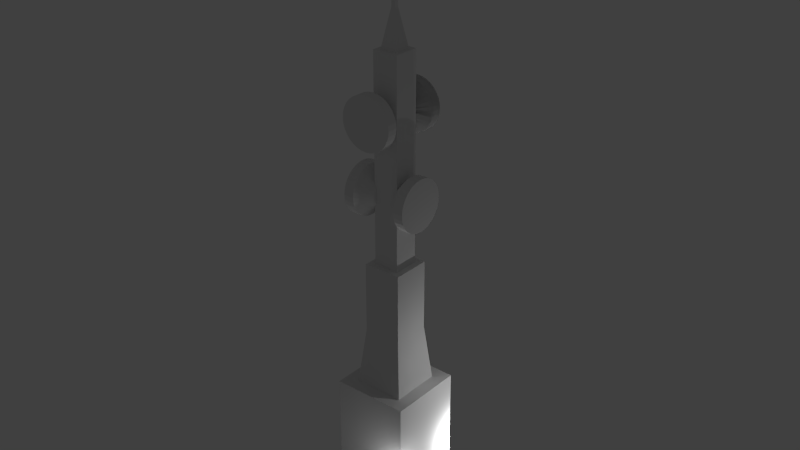 # Source: RadioTower.blend  (saved by Blender 2.78.0; exported with 4.5.12 LTS)
import bpy
from mathutils import Matrix  # noqa: F401  (used for matrix-valued properties, if any)

bpy.ops.wm.read_factory_settings(use_empty=True)
scene = bpy.context.scene
scene.name = 'Scene'

# ---- collections
col_collection_1 = bpy.data.collections.new('Collection 1'); scene.collection.children.link(col_collection_1)

# ---- materials (node trees are filled in below, after node groups)
mat_material = bpy.data.materials.new('Material')
mat_material.alpha_threshold = 0.0
mat_material.use_transparent_shadow = False
mat_material.roughness = 0.5
mat_material.line_color = (0.0, 0.0, 0.0, 1.0)
mat_material_001 = bpy.data.materials.new('Material.001')
mat_material_001.alpha_threshold = 0.0
mat_material_001.use_transparent_shadow = False
mat_material_001.roughness = 0.5

# ---- material node trees

# ---- world
world_world = bpy.data.worlds.new('World'); scene.world = world_world
world_world.color = (0.05088, 0.05088, 0.05088)
world_world.use_sun_shadow = False
world_world.sun_shadow_jitter_overblur = 0.0
world_world.cycles.sampling_method = 'NONE'
world_world.cycles.sample_map_resolution = 256

# ---- lights
light_point_005 = bpy.data.lights.new('Point.005', 'POINT')
light_point_005.transmission_factor = 0.0
light_point_005.energy = 100.0
light_point_005.shadow_buffer_clip_start = 0.5
light_point_005.shadow_soft_size = 0.1
light_point_005.shadow_maximum_resolution = 0.006
light_point_005.use_absolute_resolution = True
light_point_005.cycles.use_multiple_importance_sampling = False
light_point_004 = bpy.data.lights.new('Point.004', 'POINT')
light_point_004.transmission_factor = 0.0
light_point_004.energy = 100.0
light_point_004.shadow_buffer_clip_start = 0.5
light_point_004.shadow_soft_size = 0.1
light_point_004.shadow_maximum_resolution = 0.006
light_point_004.use_absolute_resolution = True
light_point_004.cycles.use_multiple_importance_sampling = False
light_point_003 = bpy.data.lights.new('Point.003', 'POINT')
light_point_003.transmission_factor = 0.0
light_point_003.energy = 100.0
light_point_003.shadow_buffer_clip_start = 0.5
light_point_003.shadow_soft_size = 0.1
light_point_003.shadow_maximum_resolution = 0.006
light_point_003.use_absolute_resolution = True
light_point_003.cycles.use_multiple_importance_sampling = False
light_point_002 = bpy.data.lights.new('Point.002', 'POINT')
light_point_002.transmission_factor = 0.0
light_point_002.energy = 100.0
light_point_002.shadow_buffer_clip_start = 0.5
light_point_002.shadow_soft_size = 0.1
light_point_002.shadow_maximum_resolution = 0.006
light_point_002.use_absolute_resolution = True
light_point_002.cycles.use_multiple_importance_sampling = False
light_point_001 = bpy.data.lights.new('Point.001', 'POINT')
light_point_001.transmission_factor = 0.0
light_point_001.energy = 100.0
light_point_001.shadow_buffer_clip_start = 0.5
light_point_001.shadow_soft_size = 0.1
light_point_001.shadow_maximum_resolution = 0.006
light_point_001.use_absolute_resolution = True
light_point_001.cycles.use_multiple_importance_sampling = False
light_point = bpy.data.lights.new('Point', 'POINT')
light_point.transmission_factor = 0.0
light_point.energy = 100.0
light_point.shadow_buffer_clip_start = 0.5
light_point.shadow_soft_size = 0.1
light_point.shadow_maximum_resolution = 0.006
light_point.use_absolute_resolution = True
light_point.cycles.use_multiple_importance_sampling = False
light_lamp = bpy.data.lights.new('Lamp', 'POINT')
light_lamp.transmission_factor = 0.0
light_lamp.cutoff_distance = 30.0
light_lamp.energy = 100.0
light_lamp.shadow_buffer_clip_start = 1.001
light_lamp.shadow_soft_size = 0.1
light_lamp.shadow_maximum_resolution = 0.006
light_lamp.use_absolute_resolution = True
light_lamp.cycles.use_multiple_importance_sampling = False

# ---- meshes
me_cylinder_005 = bpy.data.meshes.new('Cylinder.005')
me_cylinder_005.from_pydata([(0.0, 1.0, -0.2773), (0.0, 1.0, 0.2773), (0.1951, 0.9808, -0.2773), (0.1951, 0.9808, 0.2773), (0.3827, 0.9239, -0.2773), (0.3827, 0.9239, 0.2773), (0.5556, 0.8315, -0.2773), (0.5556, 0.8315, 0.2773), (0.7071, 0.7071, -0.2773), (0.7071, 0.7071, 0.2773), (0.8315, 0.5556, -0.2773), (0.8315, 0.5556, 0.2773), (0.9239, 0.3827, -0.2773), (0.9239, 0.3827, 0.2773), (0.9808, 0.1951, -0.2773), (0.9808, 0.1951, 0.2773), (1.0, 1.147e-07, -0.2773), (1.0, 3.628e-08, 0.2773), (0.9808, -0.1951, -0.2773), (0.9808, -0.1951, 0.2773), (0.9239, -0.3827, -0.2773), (0.9239, -0.3827, 0.2773), (0.8315, -0.5556, -0.2773), (0.8315, -0.5556, 0.2773), (0.7071, -0.7071, -0.2773), (0.7071, -0.7071, 0.2773), (0.5556, -0.8315, -0.2773), (0.5556, -0.8315, 0.2773), (0.3827, -0.9239, -0.2773), (0.3827, -0.9239, 0.2773), (0.1951, -0.9808, -0.2773), (0.1951, -0.9808, 0.2773), (-3.258e-07, -1.0, -0.2773), (-3.258e-07, -1.0, 0.2773), (-0.1951, -0.9808, -0.2773), (-0.1951, -0.9808, 0.2773), (-0.3827, -0.9239, -0.2773), (-0.3827, -0.9239, 0.2773), (-0.5556, -0.8315, -0.2773), (-0.5556, -0.8315, 0.2773), (-0.7071, -0.7071, -0.2773), (-0.7071, -0.7071, 0.2773), (-0.8315, -0.5556, -0.2773), (-0.8315, -0.5556, 0.2773), (-0.9239, -0.3827, -0.2773), (-0.9239, -0.3827, 0.2773), (-0.9808, -0.1951, -0.2773), (-0.9808, -0.1951, 0.2773), (-1.0, 1.005e-06, -0.2773), (-1.0, 9.264e-07, 0.2773), (-0.9808, 0.1951, -0.2773), (-0.9808, 0.1951, 0.2773), (-0.9239, 0.3827, -0.2773), (-0.9239, 0.3827, 0.2773), (-0.8315, 0.5556, -0.2773), (-0.8315, 0.5556, 0.2773), (-0.7071, 0.7071, -0.2773), (-0.7071, 0.7071, 0.2773), (-0.5556, 0.8315, -0.2773), (-0.5556, 0.8315, 0.2773), (-0.3827, 0.9239, -0.2773), (-0.3827, 0.9239, 0.2773), (-0.1951, 0.9808, -0.2773), (-0.1951, 0.9808, 0.2773), (6.456e-08, 0.4563, -0.9562), (0.08902, 0.4476, -0.9562), (0.1746, 0.4216, -0.9562), (0.2535, 0.3794, -0.9562), (0.3227, 0.3227, -0.9562), (0.3794, 0.2535, -0.9562), (0.4216, 0.1746, -0.9562), (0.4476, 0.08902, -0.9562), (0.4563, 1.905e-07, -0.9562), (0.4476, -0.08902, -0.9562), (0.4216, -0.1746, -0.9562), (0.3794, -0.2535, -0.9562), (0.3227, -0.3227, -0.9562), (0.2535, -0.3794, -0.9562), (0.1746, -0.4216, -0.9562), (0.08902, -0.4476, -0.9562), (-8.413e-08, -0.4563, -0.9562), (-0.08902, -0.4476, -0.9562), (-0.1746, -0.4216, -0.9562), (-0.2535, -0.3794, -0.9562), (-0.3227, -0.3227, -0.9562), (-0.3794, -0.2535, -0.9562), (-0.4216, -0.1746, -0.9562), (-0.4476, -0.08902, -0.9562), (-0.4563, 5.966e-07, -0.9562), (-0.4476, 0.08902, -0.9562), (-0.4216, 0.1746, -0.9562), (-0.3794, 0.2535, -0.9562), (-0.3227, 0.3227, -0.9562), (-0.2535, 0.3794, -0.9562), (-0.1746, 0.4216, -0.9562), (-0.08902, 0.4476, -0.9562)], [], [(0, 1, 3, 2), (2, 3, 5, 4), (4, 5, 7, 6), (6, 7, 9, 8), (8, 9, 11, 10), (10, 11, 13, 12), (12, 13, 15, 14), (14, 15, 17, 16), (16, 17, 19, 18), (18, 19, 21, 20), (20, 21, 23, 22), (22, 23, 25, 24), (24, 25, 27, 26), (26, 27, 29, 28), (28, 29, 31, 30), (30, 31, 33, 32), (32, 33, 35, 34), (34, 35, 37, 36), (36, 37, 39, 38), (38, 39, 41, 40), (40, 41, 43, 42), (42, 43, 45, 44), (44, 45, 47, 46), (46, 47, 49, 48), (48, 49, 51, 50), (50, 51, 53, 52), (52, 53, 55, 54), (54, 55, 57, 56), (56, 57, 59, 58), (58, 59, 61, 60), (3, 1, 63, 61, 59, 57, 55, 53, 51, 49, 47, 45, 43, 41, 39, 37, 35, 33, 31, 29, 27, 25, 23, 21, 19, 17, 15, 13, 11, 9, 7, 5), (60, 61, 63, 62), (62, 63, 1, 0), (48, 50, 89, 88), (64, 65, 66, 67, 68, 69, 70, 71, 72, 73, 74, 75, 76, 77, 78, 79, 80, 81, 82, 83, 84, 85, 86, 87, 88, 89, 90, 91, 92, 93, 94, 95), (4, 6, 67, 66), (22, 24, 76, 75), (40, 42, 85, 84), (58, 60, 94, 93), (14, 16, 72, 71), (32, 34, 81, 80), (50, 52, 90, 89), (6, 8, 68, 67), (24, 26, 77, 76), (42, 44, 86, 85), (60, 62, 95, 94), (16, 18, 73, 72), (34, 36, 82, 81), (52, 54, 91, 90), (8, 10, 69, 68), (26, 28, 78, 77), (44, 46, 87, 86), (0, 2, 65, 64), (62, 0, 64, 95), (18, 20, 74, 73), (36, 38, 83, 82), (54, 56, 92, 91), (10, 12, 70, 69), (28, 30, 79, 78), (46, 48, 88, 87), (2, 4, 66, 65), (20, 22, 75, 74), (38, 40, 84, 83), (56, 58, 93, 92), (12, 14, 71, 70), (30, 32, 80, 79)])
_uv = me_cylinder_005.uv_layers.new(name='UVMap')
_uv.uv.foreach_set('vector', [0.4062, 0.875, 0.5312, 0.875, 0.5312, 1.0, 0.4062, 1.0, 0.4062, 0.875, 0.5312, 0.875, 0.5312, 1.0, 0.4062, 1.0, 0.4062, 0.875, 0.5312, 0.875, 0.5312, 1.0, 0.4062, 1.0, 0.4062, 0.875, 0.5312, 0.875, 0.5312, 1.0, 0.4062, 1.0, 0.4062, 0.875, 0.5312, 0.875, 0.5312, 1.0, 0.4062, 1.0, 0.4062, 0.875, 0.5312, 0.875, 0.5312, 1.0, 0.4062, 1.0, 0.4062, 0.875, 0.5312, 0.875, 0.5312, 1.0, 0.4062, 1.0, 0.4062, 0.875, 0.5312, 0.875, 0.5312, 1.0, 0.4062, 1.0, 0.4062, 0.875, 0.5312, 0.875, 0.5312, 1.0, 0.4062, 1.0, 0.4062, 0.875, 0.5312, 0.875, 0.5312, 1.0, 0.4062, 1.0, 0.4062, 0.875, 0.5312, 0.875, 0.5312, 1.0, 0.4062, 1.0, 0.4062, 0.875, 0.5312, 0.875, 0.5312, 1.0, 0.4062, 1.0, 0.4062, 0.875, 0.5312, 0.875, 0.5312, 1.0, 0.4062, 1.0, 0.4062, 0.875, 0.5312, 0.875, 0.5312, 1.0, 0.4062, 1.0, 0.4062, 0.875, 0.5312, 0.875, 0.5312, 1.0, 0.4062, 1.0, 0.4062, 0.875, 0.5312, 0.875, 0.5312, 1.0, 0.4062, 1.0, 0.4062, 0.875, 0.5312, 0.875, 0.5312, 1.0, 0.4062, 1.0, 0.4062, 0.875, 0.5312, 0.875, 0.5312, 1.0, 0.4062, 1.0, 0.4062, 0.875, 0.5312, 0.875, 0.5312, 1.0, 0.4062, 1.0, 0.4062, 0.875, 0.5312, 0.875, 0.5312, 1.0, 0.4062, 1.0, 0.4062, 0.875, 0.5312, 0.875, 0.5312, 1.0, 0.4062, 1.0, 0.4062, 0.875, 0.5312, 0.875, 0.5312, 1.0, 0.4062, 1.0, 0.4062, 0.875, 0.5312, 0.875, 0.5312, 1.0, 0.4062, 1.0, 0.4062, 0.875, 0.5312, 0.875, 0.5312, 1.0, 0.4062, 1.0, 0.4062, 0.875, 0.5312, 0.875, 0.5312, 1.0, 0.4062, 1.0, 0.4062, 0.875, 0.5312, 0.875, 0.5312, 1.0, 0.4062, 1.0, 0.4062, 0.875, 0.5312, 0.875, 0.5312, 1.0, 0.4062, 1.0, 0.4062, 0.875, 0.5312, 0.875, 0.5312, 1.0, 0.4062, 1.0, 0.4062, 0.875, 0.5312, 0.875, 0.5312, 1.0, 0.4062, 1.0, 0.4062, 0.875, 0.5312, 0.875, 0.5312, 1.0, 0.4062, 1.0, 0.5078, 0.9844, 0.5156, 0.9844, 0.5156, 0.9688, 0.5156, 0.9531, 0.5156, 0.9375, 0.5156, 0.9219, 0.5156, 0.8984, 0.4922, 0.8984, 0.4688, 0.8984, 0.4453, 0.8984, 0.4219, 0.8984, 0.4219, 0.9219, 0.4219, 0.9531, 0.4453, 0.9531, 0.4688, 0.9531, 0.4922, 0.9531, 0.4922, 0.9375, 0.4922, 0.9219, 0.4688, 0.9219, 0.4453, 0.9219, 0.4453, 0.9375, 0.4688, 0.9375, 0.4375, 0.9688, 0.4688, 0.9688, 0.5, 0.9688, 0.5, 0.9141, 0.4297, 0.9219, 0.4219, 0.9844, 0.4375, 0.9844, 0.4531, 0.9844, 0.4766, 0.9844, 0.4922, 0.9844, 0.4062, 0.875, 0.5312, 0.875, 0.5312, 1.0, 0.4062, 1.0, 0.4062, 0.875, 0.5312, 0.875, 0.5312, 1.0, 0.4062, 1.0, 0.4062, 0.875, 0.5312, 0.875, 0.5312, 1.0, 0.4062, 1.0, 0.5078, 0.9844, 0.5156, 0.9844, 0.5156, 0.9688, 0.5156, 0.9531, 0.5156, 0.9375, 0.5156, 0.9219, 0.5156, 0.8984, 0.4922, 0.8984, 0.4688, 0.8984, 0.4453, 0.8984, 0.4219, 0.8984, 0.4219, 0.9219, 0.4219, 0.9531, 0.4453, 0.9531, 0.4688, 0.9531, 0.4922, 0.9531, 0.4922, 0.9375, 0.4922, 0.9219, 0.4688, 0.9219, 0.4453, 0.9219, 0.4453, 0.9375, 0.4688, 0.9375, 0.4375, 0.9688, 0.4688, 0.9688, 0.5, 0.9688, 0.5, 0.9141, 0.4297, 0.9219, 0.4219, 0.9844, 0.4375, 0.9844, 0.4531, 0.9844, 0.4766, 0.9844, 0.4922, 0.9844, 0.4062, 0.875, 0.5312, 0.875, 0.5312, 1.0, 0.4062, 1.0, 0.4062, 0.875, 0.5312, 0.875, 0.5312, 1.0, 0.4062, 1.0, 0.4062, 0.875, 0.5312, 0.875, 0.5312, 1.0, 0.4062, 1.0, 0.4062, 0.875, 0.5312, 0.875, 0.5312, 1.0, 0.4062, 1.0, 0.4062, 0.875, 0.5312, 0.875, 0.5312, 1.0, 0.4062, 1.0, 0.4062, 0.875, 0.5312, 0.875, 0.5312, 1.0, 0.4062, 1.0, 0.4062, 0.875, 0.5312, 0.875, 0.5312, 1.0, 0.4062, 1.0, 0.4062, 0.875, 0.5312, 0.875, 0.5312, 1.0, 0.4062, 1.0, 0.4062, 0.875, 0.5312, 0.875, 0.5312, 1.0, 0.4062, 1.0, 0.4062, 0.875, 0.5312, 0.875, 0.5312, 1.0, 0.4062, 1.0, 0.4062, 0.875, 0.5312, 0.875, 0.5312, 1.0, 0.4062, 1.0, 0.4062, 0.875, 0.5312, 0.875, 0.5312, 1.0, 0.4062, 1.0, 0.4062, 0.875, 0.5312, 0.875, 0.5312, 1.0, 0.4062, 1.0, 0.4062, 0.875, 0.5312, 0.875, 0.5312, 1.0, 0.4062, 1.0, 0.4062, 0.875, 0.5312, 0.875, 0.5312, 1.0, 0.4062, 1.0, 0.4062, 0.875, 0.5312, 0.875, 0.5312, 1.0, 0.4062, 1.0, 0.4062, 0.875, 0.5312, 0.875, 0.5312, 1.0, 0.4062, 1.0, 0.4062, 0.875, 0.5312, 0.875, 0.5312, 1.0, 0.4062, 1.0, 0.4062, 0.875, 0.5312, 0.875, 0.5312, 1.0, 0.4062, 1.0, 0.4062, 0.875, 0.5312, 0.875, 0.5312, 1.0, 0.4062, 1.0, 0.4062, 0.875, 0.5312, 0.875, 0.5312, 1.0, 0.4062, 1.0, 0.4062, 0.875, 0.5312, 0.875, 0.5312, 1.0, 0.4062, 1.0, 0.4062, 0.875, 0.5312, 0.875, 0.5312, 1.0, 0.4062, 1.0, 0.4062, 0.875, 0.5312, 0.875, 0.5312, 1.0, 0.4062, 1.0, 0.4062, 0.875, 0.5312, 0.875, 0.5312, 1.0, 0.4062, 1.0, 0.4062, 0.875, 0.5312, 0.875, 0.5312, 1.0, 0.4062, 1.0, 0.4062, 0.875, 0.5312, 0.875, 0.5312, 1.0, 0.4062, 1.0, 0.4062, 0.875, 0.5312, 0.875, 0.5312, 1.0, 0.4062, 1.0, 0.4062, 0.875, 0.5312, 0.875, 0.5312, 1.0, 0.4062, 1.0, 0.4062, 0.875, 0.5312, 0.875, 0.5312, 1.0, 0.4062, 1.0, 0.4062, 0.875, 0.5312, 0.875, 0.5312, 1.0, 0.4062, 1.0])
me_cylinder_005.use_remesh_preserve_volume = False
me_cylinder_005.use_remesh_preserve_attributes = False
me_cylinder_005.use_mirror_vertex_groups = False
me_cylinder_005.update()
me_cylinder_004 = bpy.data.meshes.new('Cylinder.004')
me_cylinder_004.from_pydata([(0.0, 1.0, -0.2773), (0.0, 1.0, 0.2773), (0.1951, 0.9808, -0.2773), (0.1951, 0.9808, 0.2773), (0.3827, 0.9239, -0.2773), (0.3827, 0.9239, 0.2773), (0.5556, 0.8315, -0.2773), (0.5556, 0.8315, 0.2773), (0.7071, 0.7071, -0.2773), (0.7071, 0.7071, 0.2773), (0.8315, 0.5556, -0.2773), (0.8315, 0.5556, 0.2773), (0.9239, 0.3827, -0.2773), (0.9239, 0.3827, 0.2773), (0.9808, 0.1951, -0.2773), (0.9808, 0.1951, 0.2773), (1.0, 1.147e-07, -0.2773), (1.0, 3.628e-08, 0.2773), (0.9808, -0.1951, -0.2773), (0.9808, -0.1951, 0.2773), (0.9239, -0.3827, -0.2773), (0.9239, -0.3827, 0.2773), (0.8315, -0.5556, -0.2773), (0.8315, -0.5556, 0.2773), (0.7071, -0.7071, -0.2773), (0.7071, -0.7071, 0.2773), (0.5556, -0.8315, -0.2773), (0.5556, -0.8315, 0.2773), (0.3827, -0.9239, -0.2773), (0.3827, -0.9239, 0.2773), (0.1951, -0.9808, -0.2773), (0.1951, -0.9808, 0.2773), (-3.258e-07, -1.0, -0.2773), (-3.258e-07, -1.0, 0.2773), (-0.1951, -0.9808, -0.2773), (-0.1951, -0.9808, 0.2773), (-0.3827, -0.9239, -0.2773), (-0.3827, -0.9239, 0.2773), (-0.5556, -0.8315, -0.2773), (-0.5556, -0.8315, 0.2773), (-0.7071, -0.7071, -0.2773), (-0.7071, -0.7071, 0.2773), (-0.8315, -0.5556, -0.2773), (-0.8315, -0.5556, 0.2773), (-0.9239, -0.3827, -0.2773), (-0.9239, -0.3827, 0.2773), (-0.9808, -0.1951, -0.2773), (-0.9808, -0.1951, 0.2773), (-1.0, 1.005e-06, -0.2773), (-1.0, 9.264e-07, 0.2773), (-0.9808, 0.1951, -0.2773), (-0.9808, 0.1951, 0.2773), (-0.9239, 0.3827, -0.2773), (-0.9239, 0.3827, 0.2773), (-0.8315, 0.5556, -0.2773), (-0.8315, 0.5556, 0.2773), (-0.7071, 0.7071, -0.2773), (-0.7071, 0.7071, 0.2773), (-0.5556, 0.8315, -0.2773), (-0.5556, 0.8315, 0.2773), (-0.3827, 0.9239, -0.2773), (-0.3827, 0.9239, 0.2773), (-0.1951, 0.9808, -0.2773), (-0.1951, 0.9808, 0.2773), (6.456e-08, 0.4563, -0.9562), (0.08902, 0.4476, -0.9562), (0.1746, 0.4216, -0.9562), (0.2535, 0.3794, -0.9562), (0.3227, 0.3227, -0.9562), (0.3794, 0.2535, -0.9562), (0.4216, 0.1746, -0.9562), (0.4476, 0.08902, -0.9562), (0.4563, 1.905e-07, -0.9562), (0.4476, -0.08902, -0.9562), (0.4216, -0.1746, -0.9562), (0.3794, -0.2535, -0.9562), (0.3227, -0.3227, -0.9562), (0.2535, -0.3794, -0.9562), (0.1746, -0.4216, -0.9562), (0.08902, -0.4476, -0.9562), (-8.413e-08, -0.4563, -0.9562), (-0.08902, -0.4476, -0.9562), (-0.1746, -0.4216, -0.9562), (-0.2535, -0.3794, -0.9562), (-0.3227, -0.3227, -0.9562), (-0.3794, -0.2535, -0.9562), (-0.4216, -0.1746, -0.9562), (-0.4476, -0.08902, -0.9562), (-0.4563, 5.966e-07, -0.9562), (-0.4476, 0.08902, -0.9562), (-0.4216, 0.1746, -0.9562), (-0.3794, 0.2535, -0.9562), (-0.3227, 0.3227, -0.9562), (-0.2535, 0.3794, -0.9562), (-0.1746, 0.4216, -0.9562), (-0.08902, 0.4476, -0.9562)], [], [(0, 1, 3, 2), (2, 3, 5, 4), (4, 5, 7, 6), (6, 7, 9, 8), (8, 9, 11, 10), (10, 11, 13, 12), (12, 13, 15, 14), (14, 15, 17, 16), (16, 17, 19, 18), (18, 19, 21, 20), (20, 21, 23, 22), (22, 23, 25, 24), (24, 25, 27, 26), (26, 27, 29, 28), (28, 29, 31, 30), (30, 31, 33, 32), (32, 33, 35, 34), (34, 35, 37, 36), (36, 37, 39, 38), (38, 39, 41, 40), (40, 41, 43, 42), (42, 43, 45, 44), (44, 45, 47, 46), (46, 47, 49, 48), (48, 49, 51, 50), (50, 51, 53, 52), (52, 53, 55, 54), (54, 55, 57, 56), (56, 57, 59, 58), (58, 59, 61, 60), (3, 1, 63, 61, 59, 57, 55, 53, 51, 49, 47, 45, 43, 41, 39, 37, 35, 33, 31, 29, 27, 25, 23, 21, 19, 17, 15, 13, 11, 9, 7, 5), (60, 61, 63, 62), (62, 63, 1, 0), (48, 50, 89, 88), (64, 65, 66, 67, 68, 69, 70, 71, 72, 73, 74, 75, 76, 77, 78, 79, 80, 81, 82, 83, 84, 85, 86, 87, 88, 89, 90, 91, 92, 93, 94, 95), (4, 6, 67, 66), (22, 24, 76, 75), (40, 42, 85, 84), (58, 60, 94, 93), (14, 16, 72, 71), (32, 34, 81, 80), (50, 52, 90, 89), (6, 8, 68, 67), (24, 26, 77, 76), (42, 44, 86, 85), (60, 62, 95, 94), (16, 18, 73, 72), (34, 36, 82, 81), (52, 54, 91, 90), (8, 10, 69, 68), (26, 28, 78, 77), (44, 46, 87, 86), (0, 2, 65, 64), (62, 0, 64, 95), (18, 20, 74, 73), (36, 38, 83, 82), (54, 56, 92, 91), (10, 12, 70, 69), (28, 30, 79, 78), (46, 48, 88, 87), (2, 4, 66, 65), (20, 22, 75, 74), (38, 40, 84, 83), (56, 58, 93, 92), (12, 14, 71, 70), (30, 32, 80, 79)])
_uv = me_cylinder_004.uv_layers.new(name='UVMap')
_uv.uv.foreach_set('vector', [0.4062, 0.875, 0.5312, 0.875, 0.5312, 1.0, 0.4062, 1.0, 0.4062, 0.875, 0.5312, 0.875, 0.5312, 1.0, 0.4062, 1.0, 0.4062, 0.875, 0.5312, 0.875, 0.5312, 1.0, 0.4062, 1.0, 0.4062, 0.875, 0.5312, 0.875, 0.5312, 1.0, 0.4062, 1.0, 0.4062, 0.875, 0.5312, 0.875, 0.5312, 1.0, 0.4062, 1.0, 0.4062, 0.875, 0.5312, 0.875, 0.5312, 1.0, 0.4062, 1.0, 0.4062, 0.875, 0.5312, 0.875, 0.5312, 1.0, 0.4062, 1.0, 0.4062, 0.875, 0.5312, 0.875, 0.5312, 1.0, 0.4062, 1.0, 0.4062, 0.875, 0.5312, 0.875, 0.5312, 1.0, 0.4062, 1.0, 0.4062, 0.875, 0.5312, 0.875, 0.5312, 1.0, 0.4062, 1.0, 0.4062, 0.875, 0.5312, 0.875, 0.5312, 1.0, 0.4062, 1.0, 0.4062, 0.875, 0.5312, 0.875, 0.5312, 1.0, 0.4062, 1.0, 0.4062, 0.875, 0.5312, 0.875, 0.5312, 1.0, 0.4062, 1.0, 0.4062, 0.875, 0.5312, 0.875, 0.5312, 1.0, 0.4062, 1.0, 0.4062, 0.875, 0.5312, 0.875, 0.5312, 1.0, 0.4062, 1.0, 0.4062, 0.875, 0.5312, 0.875, 0.5312, 1.0, 0.4062, 1.0, 0.4062, 0.875, 0.5312, 0.875, 0.5312, 1.0, 0.4062, 1.0, 0.4062, 0.875, 0.5312, 0.875, 0.5312, 1.0, 0.4062, 1.0, 0.4062, 0.875, 0.5312, 0.875, 0.5312, 1.0, 0.4062, 1.0, 0.4062, 0.875, 0.5312, 0.875, 0.5312, 1.0, 0.4062, 1.0, 0.4062, 0.875, 0.5312, 0.875, 0.5312, 1.0, 0.4062, 1.0, 0.4062, 0.875, 0.5312, 0.875, 0.5312, 1.0, 0.4062, 1.0, 0.4062, 0.875, 0.5312, 0.875, 0.5312, 1.0, 0.4062, 1.0, 0.4062, 0.875, 0.5312, 0.875, 0.5312, 1.0, 0.4062, 1.0, 0.4062, 0.875, 0.5312, 0.875, 0.5312, 1.0, 0.4062, 1.0, 0.4062, 0.875, 0.5312, 0.875, 0.5312, 1.0, 0.4062, 1.0, 0.4062, 0.875, 0.5312, 0.875, 0.5312, 1.0, 0.4062, 1.0, 0.4062, 0.875, 0.5312, 0.875, 0.5312, 1.0, 0.4062, 1.0, 0.4062, 0.875, 0.5312, 0.875, 0.5312, 1.0, 0.4062, 1.0, 0.4062, 0.875, 0.5312, 0.875, 0.5312, 1.0, 0.4062, 1.0, 0.5078, 0.9844, 0.5156, 0.9844, 0.5156, 0.9688, 0.5156, 0.9531, 0.5156, 0.9375, 0.5156, 0.9219, 0.5156, 0.8984, 0.4922, 0.8984, 0.4688, 0.8984, 0.4453, 0.8984, 0.4219, 0.8984, 0.4219, 0.9219, 0.4219, 0.9531, 0.4453, 0.9531, 0.4688, 0.9531, 0.4922, 0.9531, 0.4922, 0.9375, 0.4922, 0.9219, 0.4688, 0.9219, 0.4453, 0.9219, 0.4453, 0.9375, 0.4688, 0.9375, 0.4375, 0.9688, 0.4688, 0.9688, 0.5, 0.9688, 0.5, 0.9141, 0.4297, 0.9219, 0.4219, 0.9844, 0.4375, 0.9844, 0.4531, 0.9844, 0.4766, 0.9844, 0.4922, 0.9844, 0.4062, 0.875, 0.5312, 0.875, 0.5312, 1.0, 0.4062, 1.0, 0.4062, 0.875, 0.5312, 0.875, 0.5312, 1.0, 0.4062, 1.0, 0.4062, 0.875, 0.5312, 0.875, 0.5312, 1.0, 0.4062, 1.0, 0.5078, 0.9844, 0.5156, 0.9844, 0.5156, 0.9688, 0.5156, 0.9531, 0.5156, 0.9375, 0.5156, 0.9219, 0.5156, 0.8984, 0.4922, 0.8984, 0.4688, 0.8984, 0.4453, 0.8984, 0.4219, 0.8984, 0.4219, 0.9219, 0.4219, 0.9531, 0.4453, 0.9531, 0.4688, 0.9531, 0.4922, 0.9531, 0.4922, 0.9375, 0.4922, 0.9219, 0.4688, 0.9219, 0.4453, 0.9219, 0.4453, 0.9375, 0.4688, 0.9375, 0.4375, 0.9688, 0.4688, 0.9688, 0.5, 0.9688, 0.5, 0.9141, 0.4297, 0.9219, 0.4219, 0.9844, 0.4375, 0.9844, 0.4531, 0.9844, 0.4766, 0.9844, 0.4922, 0.9844, 0.4062, 0.875, 0.5312, 0.875, 0.5312, 1.0, 0.4062, 1.0, 0.4062, 0.875, 0.5312, 0.875, 0.5312, 1.0, 0.4062, 1.0, 0.4062, 0.875, 0.5312, 0.875, 0.5312, 1.0, 0.4062, 1.0, 0.4062, 0.875, 0.5312, 0.875, 0.5312, 1.0, 0.4062, 1.0, 0.4062, 0.875, 0.5312, 0.875, 0.5312, 1.0, 0.4062, 1.0, 0.4062, 0.875, 0.5312, 0.875, 0.5312, 1.0, 0.4062, 1.0, 0.4062, 0.875, 0.5312, 0.875, 0.5312, 1.0, 0.4062, 1.0, 0.4062, 0.875, 0.5312, 0.875, 0.5312, 1.0, 0.4062, 1.0, 0.4062, 0.875, 0.5312, 0.875, 0.5312, 1.0, 0.4062, 1.0, 0.4062, 0.875, 0.5312, 0.875, 0.5312, 1.0, 0.4062, 1.0, 0.4062, 0.875, 0.5312, 0.875, 0.5312, 1.0, 0.4062, 1.0, 0.4062, 0.875, 0.5312, 0.875, 0.5312, 1.0, 0.4062, 1.0, 0.4062, 0.875, 0.5312, 0.875, 0.5312, 1.0, 0.4062, 1.0, 0.4062, 0.875, 0.5312, 0.875, 0.5312, 1.0, 0.4062, 1.0, 0.4062, 0.875, 0.5312, 0.875, 0.5312, 1.0, 0.4062, 1.0, 0.4062, 0.875, 0.5312, 0.875, 0.5312, 1.0, 0.4062, 1.0, 0.4062, 0.875, 0.5312, 0.875, 0.5312, 1.0, 0.4062, 1.0, 0.4062, 0.875, 0.5312, 0.875, 0.5312, 1.0, 0.4062, 1.0, 0.4062, 0.875, 0.5312, 0.875, 0.5312, 1.0, 0.4062, 1.0, 0.4062, 0.875, 0.5312, 0.875, 0.5312, 1.0, 0.4062, 1.0, 0.4062, 0.875, 0.5312, 0.875, 0.5312, 1.0, 0.4062, 1.0, 0.4062, 0.875, 0.5312, 0.875, 0.5312, 1.0, 0.4062, 1.0, 0.4062, 0.875, 0.5312, 0.875, 0.5312, 1.0, 0.4062, 1.0, 0.4062, 0.875, 0.5312, 0.875, 0.5312, 1.0, 0.4062, 1.0, 0.4062, 0.875, 0.5312, 0.875, 0.5312, 1.0, 0.4062, 1.0, 0.4062, 0.875, 0.5312, 0.875, 0.5312, 1.0, 0.4062, 1.0, 0.4062, 0.875, 0.5312, 0.875, 0.5312, 1.0, 0.4062, 1.0, 0.4062, 0.875, 0.5312, 0.875, 0.5312, 1.0, 0.4062, 1.0, 0.4062, 0.875, 0.5312, 0.875, 0.5312, 1.0, 0.4062, 1.0, 0.4062, 0.875, 0.5312, 0.875, 0.5312, 1.0, 0.4062, 1.0, 0.4062, 0.875, 0.5312, 0.875, 0.5312, 1.0, 0.4062, 1.0])
me_cylinder_004.use_remesh_preserve_volume = False
me_cylinder_004.use_remesh_preserve_attributes = False
me_cylinder_004.use_mirror_vertex_groups = False
me_cylinder_004.update()
me_cylinder_003 = bpy.data.meshes.new('Cylinder.003')
me_cylinder_003.from_pydata([(0.0, 1.0, -0.2773), (0.0, 1.0, 0.2773), (0.1951, 0.9808, -0.2773), (0.1951, 0.9808, 0.2773), (0.3827, 0.9239, -0.2773), (0.3827, 0.9239, 0.2773), (0.5556, 0.8315, -0.2773), (0.5556, 0.8315, 0.2773), (0.7071, 0.7071, -0.2773), (0.7071, 0.7071, 0.2773), (0.8315, 0.5556, -0.2773), (0.8315, 0.5556, 0.2773), (0.9239, 0.3827, -0.2773), (0.9239, 0.3827, 0.2773), (0.9808, 0.1951, -0.2773), (0.9808, 0.1951, 0.2773), (1.0, 1.147e-07, -0.2773), (1.0, 3.628e-08, 0.2773), (0.9808, -0.1951, -0.2773), (0.9808, -0.1951, 0.2773), (0.9239, -0.3827, -0.2773), (0.9239, -0.3827, 0.2773), (0.8315, -0.5556, -0.2773), (0.8315, -0.5556, 0.2773), (0.7071, -0.7071, -0.2773), (0.7071, -0.7071, 0.2773), (0.5556, -0.8315, -0.2773), (0.5556, -0.8315, 0.2773), (0.3827, -0.9239, -0.2773), (0.3827, -0.9239, 0.2773), (0.1951, -0.9808, -0.2773), (0.1951, -0.9808, 0.2773), (-3.258e-07, -1.0, -0.2773), (-3.258e-07, -1.0, 0.2773), (-0.1951, -0.9808, -0.2773), (-0.1951, -0.9808, 0.2773), (-0.3827, -0.9239, -0.2773), (-0.3827, -0.9239, 0.2773), (-0.5556, -0.8315, -0.2773), (-0.5556, -0.8315, 0.2773), (-0.7071, -0.7071, -0.2773), (-0.7071, -0.7071, 0.2773), (-0.8315, -0.5556, -0.2773), (-0.8315, -0.5556, 0.2773), (-0.9239, -0.3827, -0.2773), (-0.9239, -0.3827, 0.2773), (-0.9808, -0.1951, -0.2773), (-0.9808, -0.1951, 0.2773), (-1.0, 1.005e-06, -0.2773), (-1.0, 9.264e-07, 0.2773), (-0.9808, 0.1951, -0.2773), (-0.9808, 0.1951, 0.2773), (-0.9239, 0.3827, -0.2773), (-0.9239, 0.3827, 0.2773), (-0.8315, 0.5556, -0.2773), (-0.8315, 0.5556, 0.2773), (-0.7071, 0.7071, -0.2773), (-0.7071, 0.7071, 0.2773), (-0.5556, 0.8315, -0.2773), (-0.5556, 0.8315, 0.2773), (-0.3827, 0.9239, -0.2773), (-0.3827, 0.9239, 0.2773), (-0.1951, 0.9808, -0.2773), (-0.1951, 0.9808, 0.2773), (6.456e-08, 0.4563, -0.9562), (0.08902, 0.4476, -0.9562), (0.1746, 0.4216, -0.9562), (0.2535, 0.3794, -0.9562), (0.3227, 0.3227, -0.9562), (0.3794, 0.2535, -0.9562), (0.4216, 0.1746, -0.9562), (0.4476, 0.08902, -0.9562), (0.4563, 1.905e-07, -0.9562), (0.4476, -0.08902, -0.9562), (0.4216, -0.1746, -0.9562), (0.3794, -0.2535, -0.9562), (0.3227, -0.3227, -0.9562), (0.2535, -0.3794, -0.9562), (0.1746, -0.4216, -0.9562), (0.08902, -0.4476, -0.9562), (-8.413e-08, -0.4563, -0.9562), (-0.08902, -0.4476, -0.9562), (-0.1746, -0.4216, -0.9562), (-0.2535, -0.3794, -0.9562), (-0.3227, -0.3227, -0.9562), (-0.3794, -0.2535, -0.9562), (-0.4216, -0.1746, -0.9562), (-0.4476, -0.08902, -0.9562), (-0.4563, 5.966e-07, -0.9562), (-0.4476, 0.08902, -0.9562), (-0.4216, 0.1746, -0.9562), (-0.3794, 0.2535, -0.9562), (-0.3227, 0.3227, -0.9562), (-0.2535, 0.3794, -0.9562), (-0.1746, 0.4216, -0.9562), (-0.08902, 0.4476, -0.9562)], [], [(0, 1, 3, 2), (2, 3, 5, 4), (4, 5, 7, 6), (6, 7, 9, 8), (8, 9, 11, 10), (10, 11, 13, 12), (12, 13, 15, 14), (14, 15, 17, 16), (16, 17, 19, 18), (18, 19, 21, 20), (20, 21, 23, 22), (22, 23, 25, 24), (24, 25, 27, 26), (26, 27, 29, 28), (28, 29, 31, 30), (30, 31, 33, 32), (32, 33, 35, 34), (34, 35, 37, 36), (36, 37, 39, 38), (38, 39, 41, 40), (40, 41, 43, 42), (42, 43, 45, 44), (44, 45, 47, 46), (46, 47, 49, 48), (48, 49, 51, 50), (50, 51, 53, 52), (52, 53, 55, 54), (54, 55, 57, 56), (56, 57, 59, 58), (58, 59, 61, 60), (3, 1, 63, 61, 59, 57, 55, 53, 51, 49, 47, 45, 43, 41, 39, 37, 35, 33, 31, 29, 27, 25, 23, 21, 19, 17, 15, 13, 11, 9, 7, 5), (60, 61, 63, 62), (62, 63, 1, 0), (48, 50, 89, 88), (64, 65, 66, 67, 68, 69, 70, 71, 72, 73, 74, 75, 76, 77, 78, 79, 80, 81, 82, 83, 84, 85, 86, 87, 88, 89, 90, 91, 92, 93, 94, 95), (4, 6, 67, 66), (22, 24, 76, 75), (40, 42, 85, 84), (58, 60, 94, 93), (14, 16, 72, 71), (32, 34, 81, 80), (50, 52, 90, 89), (6, 8, 68, 67), (24, 26, 77, 76), (42, 44, 86, 85), (60, 62, 95, 94), (16, 18, 73, 72), (34, 36, 82, 81), (52, 54, 91, 90), (8, 10, 69, 68), (26, 28, 78, 77), (44, 46, 87, 86), (0, 2, 65, 64), (62, 0, 64, 95), (18, 20, 74, 73), (36, 38, 83, 82), (54, 56, 92, 91), (10, 12, 70, 69), (28, 30, 79, 78), (46, 48, 88, 87), (2, 4, 66, 65), (20, 22, 75, 74), (38, 40, 84, 83), (56, 58, 93, 92), (12, 14, 71, 70), (30, 32, 80, 79)])
_uv = me_cylinder_003.uv_layers.new(name='UVMap')
_uv.uv.foreach_set('vector', [0.4062, 0.875, 0.5312, 0.875, 0.5312, 1.0, 0.4062, 1.0, 0.4062, 0.875, 0.5312, 0.875, 0.5312, 1.0, 0.4062, 1.0, 0.4062, 0.875, 0.5312, 0.875, 0.5312, 1.0, 0.4062, 1.0, 0.4062, 0.875, 0.5312, 0.875, 0.5312, 1.0, 0.4062, 1.0, 0.4062, 0.875, 0.5312, 0.875, 0.5312, 1.0, 0.4062, 1.0, 0.4062, 0.875, 0.5312, 0.875, 0.5312, 1.0, 0.4062, 1.0, 0.4062, 0.875, 0.5312, 0.875, 0.5312, 1.0, 0.4062, 1.0, 0.4062, 0.875, 0.5312, 0.875, 0.5312, 1.0, 0.4062, 1.0, 0.4062, 0.875, 0.5312, 0.875, 0.5312, 1.0, 0.4062, 1.0, 0.4062, 0.875, 0.5312, 0.875, 0.5312, 1.0, 0.4062, 1.0, 0.4062, 0.875, 0.5312, 0.875, 0.5312, 1.0, 0.4062, 1.0, 0.4062, 0.875, 0.5312, 0.875, 0.5312, 1.0, 0.4062, 1.0, 0.4062, 0.875, 0.5312, 0.875, 0.5312, 1.0, 0.4062, 1.0, 0.4062, 0.875, 0.5312, 0.875, 0.5312, 1.0, 0.4062, 1.0, 0.4062, 0.875, 0.5312, 0.875, 0.5312, 1.0, 0.4062, 1.0, 0.4062, 0.875, 0.5312, 0.875, 0.5312, 1.0, 0.4062, 1.0, 0.4062, 0.875, 0.5312, 0.875, 0.5312, 1.0, 0.4062, 1.0, 0.4062, 0.875, 0.5312, 0.875, 0.5312, 1.0, 0.4062, 1.0, 0.4062, 0.875, 0.5312, 0.875, 0.5312, 1.0, 0.4062, 1.0, 0.4062, 0.875, 0.5312, 0.875, 0.5312, 1.0, 0.4062, 1.0, 0.4062, 0.875, 0.5312, 0.875, 0.5312, 1.0, 0.4062, 1.0, 0.4062, 0.875, 0.5312, 0.875, 0.5312, 1.0, 0.4062, 1.0, 0.4062, 0.875, 0.5312, 0.875, 0.5312, 1.0, 0.4062, 1.0, 0.4062, 0.875, 0.5312, 0.875, 0.5312, 1.0, 0.4062, 1.0, 0.4062, 0.875, 0.5312, 0.875, 0.5312, 1.0, 0.4062, 1.0, 0.4062, 0.875, 0.5312, 0.875, 0.5312, 1.0, 0.4062, 1.0, 0.4062, 0.875, 0.5312, 0.875, 0.5312, 1.0, 0.4062, 1.0, 0.4062, 0.875, 0.5312, 0.875, 0.5312, 1.0, 0.4062, 1.0, 0.4062, 0.875, 0.5312, 0.875, 0.5312, 1.0, 0.4062, 1.0, 0.4062, 0.875, 0.5312, 0.875, 0.5312, 1.0, 0.4062, 1.0, 0.5078, 0.9844, 0.5156, 0.9844, 0.5156, 0.9688, 0.5156, 0.9531, 0.5156, 0.9375, 0.5156, 0.9219, 0.5156, 0.8984, 0.4922, 0.8984, 0.4688, 0.8984, 0.4453, 0.8984, 0.4219, 0.8984, 0.4219, 0.9219, 0.4219, 0.9531, 0.4453, 0.9531, 0.4688, 0.9531, 0.4922, 0.9531, 0.4922, 0.9375, 0.4922, 0.9219, 0.4688, 0.9219, 0.4453, 0.9219, 0.4453, 0.9375, 0.4688, 0.9375, 0.4375, 0.9688, 0.4688, 0.9688, 0.5, 0.9688, 0.5, 0.9141, 0.4297, 0.9219, 0.4219, 0.9844, 0.4375, 0.9844, 0.4531, 0.9844, 0.4766, 0.9844, 0.4922, 0.9844, 0.4062, 0.875, 0.5312, 0.875, 0.5312, 1.0, 0.4062, 1.0, 0.4062, 0.875, 0.5312, 0.875, 0.5312, 1.0, 0.4062, 1.0, 0.4062, 0.875, 0.5312, 0.875, 0.5312, 1.0, 0.4062, 1.0, 0.5078, 0.9844, 0.5156, 0.9844, 0.5156, 0.9688, 0.5156, 0.9531, 0.5156, 0.9375, 0.5156, 0.9219, 0.5156, 0.8984, 0.4922, 0.8984, 0.4688, 0.8984, 0.4453, 0.8984, 0.4219, 0.8984, 0.4219, 0.9219, 0.4219, 0.9531, 0.4453, 0.9531, 0.4688, 0.9531, 0.4922, 0.9531, 0.4922, 0.9375, 0.4922, 0.9219, 0.4688, 0.9219, 0.4453, 0.9219, 0.4453, 0.9375, 0.4688, 0.9375, 0.4375, 0.9688, 0.4688, 0.9688, 0.5, 0.9688, 0.5, 0.9141, 0.4297, 0.9219, 0.4219, 0.9844, 0.4375, 0.9844, 0.4531, 0.9844, 0.4766, 0.9844, 0.4922, 0.9844, 0.4062, 0.875, 0.5312, 0.875, 0.5312, 1.0, 0.4062, 1.0, 0.4062, 0.875, 0.5312, 0.875, 0.5312, 1.0, 0.4062, 1.0, 0.4062, 0.875, 0.5312, 0.875, 0.5312, 1.0, 0.4062, 1.0, 0.4062, 0.875, 0.5312, 0.875, 0.5312, 1.0, 0.4062, 1.0, 0.4062, 0.875, 0.5312, 0.875, 0.5312, 1.0, 0.4062, 1.0, 0.4062, 0.875, 0.5312, 0.875, 0.5312, 1.0, 0.4062, 1.0, 0.4062, 0.875, 0.5312, 0.875, 0.5312, 1.0, 0.4062, 1.0, 0.4062, 0.875, 0.5312, 0.875, 0.5312, 1.0, 0.4062, 1.0, 0.4062, 0.875, 0.5312, 0.875, 0.5312, 1.0, 0.4062, 1.0, 0.4062, 0.875, 0.5312, 0.875, 0.5312, 1.0, 0.4062, 1.0, 0.4062, 0.875, 0.5312, 0.875, 0.5312, 1.0, 0.4062, 1.0, 0.4062, 0.875, 0.5312, 0.875, 0.5312, 1.0, 0.4062, 1.0, 0.4062, 0.875, 0.5312, 0.875, 0.5312, 1.0, 0.4062, 1.0, 0.4062, 0.875, 0.5312, 0.875, 0.5312, 1.0, 0.4062, 1.0, 0.4062, 0.875, 0.5312, 0.875, 0.5312, 1.0, 0.4062, 1.0, 0.4062, 0.875, 0.5312, 0.875, 0.5312, 1.0, 0.4062, 1.0, 0.4062, 0.875, 0.5312, 0.875, 0.5312, 1.0, 0.4062, 1.0, 0.4062, 0.875, 0.5312, 0.875, 0.5312, 1.0, 0.4062, 1.0, 0.4062, 0.875, 0.5312, 0.875, 0.5312, 1.0, 0.4062, 1.0, 0.4062, 0.875, 0.5312, 0.875, 0.5312, 1.0, 0.4062, 1.0, 0.4062, 0.875, 0.5312, 0.875, 0.5312, 1.0, 0.4062, 1.0, 0.4062, 0.875, 0.5312, 0.875, 0.5312, 1.0, 0.4062, 1.0, 0.4062, 0.875, 0.5312, 0.875, 0.5312, 1.0, 0.4062, 1.0, 0.4062, 0.875, 0.5312, 0.875, 0.5312, 1.0, 0.4062, 1.0, 0.4062, 0.875, 0.5312, 0.875, 0.5312, 1.0, 0.4062, 1.0, 0.4062, 0.875, 0.5312, 0.875, 0.5312, 1.0, 0.4062, 1.0, 0.4062, 0.875, 0.5312, 0.875, 0.5312, 1.0, 0.4062, 1.0, 0.4062, 0.875, 0.5312, 0.875, 0.5312, 1.0, 0.4062, 1.0, 0.4062, 0.875, 0.5312, 0.875, 0.5312, 1.0, 0.4062, 1.0, 0.4062, 0.875, 0.5312, 0.875, 0.5312, 1.0, 0.4062, 1.0, 0.4062, 0.875, 0.5312, 0.875, 0.5312, 1.0, 0.4062, 1.0])
me_cylinder_003.use_remesh_preserve_volume = False
me_cylinder_003.use_remesh_preserve_attributes = False
me_cylinder_003.use_mirror_vertex_groups = False
me_cylinder_003.update()
me_cylinder_002 = bpy.data.meshes.new('Cylinder.002')
me_cylinder_002.from_pydata([(0.0, 1.0, -0.2773), (0.0, 1.0, 0.2773), (0.1951, 0.9808, -0.2773), (0.1951, 0.9808, 0.2773), (0.3827, 0.9239, -0.2773), (0.3827, 0.9239, 0.2773), (0.5556, 0.8315, -0.2773), (0.5556, 0.8315, 0.2773), (0.7071, 0.7071, -0.2773), (0.7071, 0.7071, 0.2773), (0.8315, 0.5556, -0.2773), (0.8315, 0.5556, 0.2773), (0.9239, 0.3827, -0.2773), (0.9239, 0.3827, 0.2773), (0.9808, 0.1951, -0.2773), (0.9808, 0.1951, 0.2773), (1.0, 1.147e-07, -0.2773), (1.0, 3.628e-08, 0.2773), (0.9808, -0.1951, -0.2773), (0.9808, -0.1951, 0.2773), (0.9239, -0.3827, -0.2773), (0.9239, -0.3827, 0.2773), (0.8315, -0.5556, -0.2773), (0.8315, -0.5556, 0.2773), (0.7071, -0.7071, -0.2773), (0.7071, -0.7071, 0.2773), (0.5556, -0.8315, -0.2773), (0.5556, -0.8315, 0.2773), (0.3827, -0.9239, -0.2773), (0.3827, -0.9239, 0.2773), (0.1951, -0.9808, -0.2773), (0.1951, -0.9808, 0.2773), (-3.258e-07, -1.0, -0.2773), (-3.258e-07, -1.0, 0.2773), (-0.1951, -0.9808, -0.2773), (-0.1951, -0.9808, 0.2773), (-0.3827, -0.9239, -0.2773), (-0.3827, -0.9239, 0.2773), (-0.5556, -0.8315, -0.2773), (-0.5556, -0.8315, 0.2773), (-0.7071, -0.7071, -0.2773), (-0.7071, -0.7071, 0.2773), (-0.8315, -0.5556, -0.2773), (-0.8315, -0.5556, 0.2773), (-0.9239, -0.3827, -0.2773), (-0.9239, -0.3827, 0.2773), (-0.9808, -0.1951, -0.2773), (-0.9808, -0.1951, 0.2773), (-1.0, 1.005e-06, -0.2773), (-1.0, 9.264e-07, 0.2773), (-0.9808, 0.1951, -0.2773), (-0.9808, 0.1951, 0.2773), (-0.9239, 0.3827, -0.2773), (-0.9239, 0.3827, 0.2773), (-0.8315, 0.5556, -0.2773), (-0.8315, 0.5556, 0.2773), (-0.7071, 0.7071, -0.2773), (-0.7071, 0.7071, 0.2773), (-0.5556, 0.8315, -0.2773), (-0.5556, 0.8315, 0.2773), (-0.3827, 0.9239, -0.2773), (-0.3827, 0.9239, 0.2773), (-0.1951, 0.9808, -0.2773), (-0.1951, 0.9808, 0.2773), (6.456e-08, 0.4563, -0.9562), (0.08902, 0.4476, -0.9562), (0.1746, 0.4216, -0.9562), (0.2535, 0.3794, -0.9562), (0.3227, 0.3227, -0.9562), (0.3794, 0.2535, -0.9562), (0.4216, 0.1746, -0.9562), (0.4476, 0.08902, -0.9562), (0.4563, 1.905e-07, -0.9562), (0.4476, -0.08902, -0.9562), (0.4216, -0.1746, -0.9562), (0.3794, -0.2535, -0.9562), (0.3227, -0.3227, -0.9562), (0.2535, -0.3794, -0.9562), (0.1746, -0.4216, -0.9562), (0.08902, -0.4476, -0.9562), (-8.413e-08, -0.4563, -0.9562), (-0.08902, -0.4476, -0.9562), (-0.1746, -0.4216, -0.9562), (-0.2535, -0.3794, -0.9562), (-0.3227, -0.3227, -0.9562), (-0.3794, -0.2535, -0.9562), (-0.4216, -0.1746, -0.9562), (-0.4476, -0.08902, -0.9562), (-0.4563, 5.966e-07, -0.9562), (-0.4476, 0.08902, -0.9562), (-0.4216, 0.1746, -0.9562), (-0.3794, 0.2535, -0.9562), (-0.3227, 0.3227, -0.9562), (-0.2535, 0.3794, -0.9562), (-0.1746, 0.4216, -0.9562), (-0.08902, 0.4476, -0.9562)], [], [(0, 1, 3, 2), (2, 3, 5, 4), (4, 5, 7, 6), (6, 7, 9, 8), (8, 9, 11, 10), (10, 11, 13, 12), (12, 13, 15, 14), (14, 15, 17, 16), (16, 17, 19, 18), (18, 19, 21, 20), (20, 21, 23, 22), (22, 23, 25, 24), (24, 25, 27, 26), (26, 27, 29, 28), (28, 29, 31, 30), (30, 31, 33, 32), (32, 33, 35, 34), (34, 35, 37, 36), (36, 37, 39, 38), (38, 39, 41, 40), (40, 41, 43, 42), (42, 43, 45, 44), (44, 45, 47, 46), (46, 47, 49, 48), (48, 49, 51, 50), (50, 51, 53, 52), (52, 53, 55, 54), (54, 55, 57, 56), (56, 57, 59, 58), (58, 59, 61, 60), (3, 1, 63, 61, 59, 57, 55, 53, 51, 49, 47, 45, 43, 41, 39, 37, 35, 33, 31, 29, 27, 25, 23, 21, 19, 17, 15, 13, 11, 9, 7, 5), (60, 61, 63, 62), (62, 63, 1, 0), (48, 50, 89, 88), (64, 65, 66, 67, 68, 69, 70, 71, 72, 73, 74, 75, 76, 77, 78, 79, 80, 81, 82, 83, 84, 85, 86, 87, 88, 89, 90, 91, 92, 93, 94, 95), (4, 6, 67, 66), (22, 24, 76, 75), (40, 42, 85, 84), (58, 60, 94, 93), (14, 16, 72, 71), (32, 34, 81, 80), (50, 52, 90, 89), (6, 8, 68, 67), (24, 26, 77, 76), (42, 44, 86, 85), (60, 62, 95, 94), (16, 18, 73, 72), (34, 36, 82, 81), (52, 54, 91, 90), (8, 10, 69, 68), (26, 28, 78, 77), (44, 46, 87, 86), (0, 2, 65, 64), (62, 0, 64, 95), (18, 20, 74, 73), (36, 38, 83, 82), (54, 56, 92, 91), (10, 12, 70, 69), (28, 30, 79, 78), (46, 48, 88, 87), (2, 4, 66, 65), (20, 22, 75, 74), (38, 40, 84, 83), (56, 58, 93, 92), (12, 14, 71, 70), (30, 32, 80, 79)])
_uv = me_cylinder_002.uv_layers.new(name='UVMap')
_uv.uv.foreach_set('vector', [0.4062, 0.875, 0.5312, 0.875, 0.5312, 1.0, 0.4062, 1.0, 0.4062, 0.875, 0.5312, 0.875, 0.5312, 1.0, 0.4062, 1.0, 0.4062, 0.875, 0.5312, 0.875, 0.5312, 1.0, 0.4062, 1.0, 0.4062, 0.875, 0.5312, 0.875, 0.5312, 1.0, 0.4062, 1.0, 0.4062, 0.875, 0.5312, 0.875, 0.5312, 1.0, 0.4062, 1.0, 0.4062, 0.875, 0.5312, 0.875, 0.5312, 1.0, 0.4062, 1.0, 0.4062, 0.875, 0.5312, 0.875, 0.5312, 1.0, 0.4062, 1.0, 0.4062, 0.875, 0.5312, 0.875, 0.5312, 1.0, 0.4062, 1.0, 0.4062, 0.875, 0.5312, 0.875, 0.5312, 1.0, 0.4062, 1.0, 0.4062, 0.875, 0.5312, 0.875, 0.5312, 1.0, 0.4062, 1.0, 0.4062, 0.875, 0.5312, 0.875, 0.5312, 1.0, 0.4062, 1.0, 0.4062, 0.875, 0.5312, 0.875, 0.5312, 1.0, 0.4062, 1.0, 0.4062, 0.875, 0.5312, 0.875, 0.5312, 1.0, 0.4062, 1.0, 0.4062, 0.875, 0.5312, 0.875, 0.5312, 1.0, 0.4062, 1.0, 0.4062, 0.875, 0.5312, 0.875, 0.5312, 1.0, 0.4062, 1.0, 0.4062, 0.875, 0.5312, 0.875, 0.5312, 1.0, 0.4062, 1.0, 0.4062, 0.875, 0.5312, 0.875, 0.5312, 1.0, 0.4062, 1.0, 0.4062, 0.875, 0.5312, 0.875, 0.5312, 1.0, 0.4062, 1.0, 0.4062, 0.875, 0.5312, 0.875, 0.5312, 1.0, 0.4062, 1.0, 0.4062, 0.875, 0.5312, 0.875, 0.5312, 1.0, 0.4062, 1.0, 0.4062, 0.875, 0.5312, 0.875, 0.5312, 1.0, 0.4062, 1.0, 0.4062, 0.875, 0.5312, 0.875, 0.5312, 1.0, 0.4062, 1.0, 0.4062, 0.875, 0.5312, 0.875, 0.5312, 1.0, 0.4062, 1.0, 0.4062, 0.875, 0.5312, 0.875, 0.5312, 1.0, 0.4062, 1.0, 0.4062, 0.875, 0.5312, 0.875, 0.5312, 1.0, 0.4062, 1.0, 0.4062, 0.875, 0.5312, 0.875, 0.5312, 1.0, 0.4062, 1.0, 0.4062, 0.875, 0.5312, 0.875, 0.5312, 1.0, 0.4062, 1.0, 0.4062, 0.875, 0.5312, 0.875, 0.5312, 1.0, 0.4062, 1.0, 0.4062, 0.875, 0.5312, 0.875, 0.5312, 1.0, 0.4062, 1.0, 0.4062, 0.875, 0.5312, 0.875, 0.5312, 1.0, 0.4062, 1.0, 0.5078, 0.9844, 0.5156, 0.9844, 0.5156, 0.9688, 0.5156, 0.9531, 0.5156, 0.9375, 0.5156, 0.9219, 0.5156, 0.8984, 0.4922, 0.8984, 0.4688, 0.8984, 0.4453, 0.8984, 0.4219, 0.8984, 0.4219, 0.9219, 0.4219, 0.9531, 0.4453, 0.9531, 0.4688, 0.9531, 0.4922, 0.9531, 0.4922, 0.9375, 0.4922, 0.9219, 0.4688, 0.9219, 0.4453, 0.9219, 0.4453, 0.9375, 0.4688, 0.9375, 0.4375, 0.9688, 0.4688, 0.9688, 0.5, 0.9688, 0.5, 0.9141, 0.4297, 0.9219, 0.4219, 0.9844, 0.4375, 0.9844, 0.4531, 0.9844, 0.4766, 0.9844, 0.4922, 0.9844, 0.4062, 0.875, 0.5312, 0.875, 0.5312, 1.0, 0.4062, 1.0, 0.4062, 0.875, 0.5312, 0.875, 0.5312, 1.0, 0.4062, 1.0, 0.4062, 0.875, 0.5312, 0.875, 0.5312, 1.0, 0.4062, 1.0, 0.5078, 0.9844, 0.5156, 0.9844, 0.5156, 0.9688, 0.5156, 0.9531, 0.5156, 0.9375, 0.5156, 0.9219, 0.5156, 0.8984, 0.4922, 0.8984, 0.4688, 0.8984, 0.4453, 0.8984, 0.4219, 0.8984, 0.4219, 0.9219, 0.4219, 0.9531, 0.4453, 0.9531, 0.4688, 0.9531, 0.4922, 0.9531, 0.4922, 0.9375, 0.4922, 0.9219, 0.4688, 0.9219, 0.4453, 0.9219, 0.4453, 0.9375, 0.4688, 0.9375, 0.4375, 0.9688, 0.4688, 0.9688, 0.5, 0.9688, 0.5, 0.9141, 0.4297, 0.9219, 0.4219, 0.9844, 0.4375, 0.9844, 0.4531, 0.9844, 0.4766, 0.9844, 0.4922, 0.9844, 0.4062, 0.875, 0.5312, 0.875, 0.5312, 1.0, 0.4062, 1.0, 0.4062, 0.875, 0.5312, 0.875, 0.5312, 1.0, 0.4062, 1.0, 0.4062, 0.875, 0.5312, 0.875, 0.5312, 1.0, 0.4062, 1.0, 0.4062, 0.875, 0.5312, 0.875, 0.5312, 1.0, 0.4062, 1.0, 0.4062, 0.875, 0.5312, 0.875, 0.5312, 1.0, 0.4062, 1.0, 0.4062, 0.875, 0.5312, 0.875, 0.5312, 1.0, 0.4062, 1.0, 0.4062, 0.875, 0.5312, 0.875, 0.5312, 1.0, 0.4062, 1.0, 0.4062, 0.875, 0.5312, 0.875, 0.5312, 1.0, 0.4062, 1.0, 0.4062, 0.875, 0.5312, 0.875, 0.5312, 1.0, 0.4062, 1.0, 0.4062, 0.875, 0.5312, 0.875, 0.5312, 1.0, 0.4062, 1.0, 0.4062, 0.875, 0.5312, 0.875, 0.5312, 1.0, 0.4062, 1.0, 0.4062, 0.875, 0.5312, 0.875, 0.5312, 1.0, 0.4062, 1.0, 0.4062, 0.875, 0.5312, 0.875, 0.5312, 1.0, 0.4062, 1.0, 0.4062, 0.875, 0.5312, 0.875, 0.5312, 1.0, 0.4062, 1.0, 0.4062, 0.875, 0.5312, 0.875, 0.5312, 1.0, 0.4062, 1.0, 0.4062, 0.875, 0.5312, 0.875, 0.5312, 1.0, 0.4062, 1.0, 0.4062, 0.875, 0.5312, 0.875, 0.5312, 1.0, 0.4062, 1.0, 0.4062, 0.875, 0.5312, 0.875, 0.5312, 1.0, 0.4062, 1.0, 0.4062, 0.875, 0.5312, 0.875, 0.5312, 1.0, 0.4062, 1.0, 0.4062, 0.875, 0.5312, 0.875, 0.5312, 1.0, 0.4062, 1.0, 0.4062, 0.875, 0.5312, 0.875, 0.5312, 1.0, 0.4062, 1.0, 0.4062, 0.875, 0.5312, 0.875, 0.5312, 1.0, 0.4062, 1.0, 0.4062, 0.875, 0.5312, 0.875, 0.5312, 1.0, 0.4062, 1.0, 0.4062, 0.875, 0.5312, 0.875, 0.5312, 1.0, 0.4062, 1.0, 0.4062, 0.875, 0.5312, 0.875, 0.5312, 1.0, 0.4062, 1.0, 0.4062, 0.875, 0.5312, 0.875, 0.5312, 1.0, 0.4062, 1.0, 0.4062, 0.875, 0.5312, 0.875, 0.5312, 1.0, 0.4062, 1.0, 0.4062, 0.875, 0.5312, 0.875, 0.5312, 1.0, 0.4062, 1.0, 0.4062, 0.875, 0.5312, 0.875, 0.5312, 1.0, 0.4062, 1.0, 0.4062, 0.875, 0.5312, 0.875, 0.5312, 1.0, 0.4062, 1.0, 0.4062, 0.875, 0.5312, 0.875, 0.5312, 1.0, 0.4062, 1.0])
me_cylinder_002.use_remesh_preserve_volume = False
me_cylinder_002.use_remesh_preserve_attributes = False
me_cylinder_002.use_mirror_vertex_groups = False
me_cylinder_002.update()
me_cylinder = bpy.data.meshes.new('Cylinder')
me_cylinder.from_pydata([(0.0, 1.0, -0.2773), (0.0, 1.0, 0.2773), (0.1951, 0.9808, -0.2773), (0.1951, 0.9808, 0.2773), (0.3827, 0.9239, -0.2773), (0.3827, 0.9239, 0.2773), (0.5556, 0.8315, -0.2773), (0.5556, 0.8315, 0.2773), (0.7071, 0.7071, -0.2773), (0.7071, 0.7071, 0.2773), (0.8315, 0.5556, -0.2773), (0.8315, 0.5556, 0.2773), (0.9239, 0.3827, -0.2773), (0.9239, 0.3827, 0.2773), (0.9808, 0.1951, -0.2773), (0.9808, 0.1951, 0.2773), (1.0, 1.147e-07, -0.2773), (1.0, 3.628e-08, 0.2773), (0.9808, -0.1951, -0.2773), (0.9808, -0.1951, 0.2773), (0.9239, -0.3827, -0.2773), (0.9239, -0.3827, 0.2773), (0.8315, -0.5556, -0.2773), (0.8315, -0.5556, 0.2773), (0.7071, -0.7071, -0.2773), (0.7071, -0.7071, 0.2773), (0.5556, -0.8315, -0.2773), (0.5556, -0.8315, 0.2773), (0.3827, -0.9239, -0.2773), (0.3827, -0.9239, 0.2773), (0.1951, -0.9808, -0.2773), (0.1951, -0.9808, 0.2773), (-3.258e-07, -1.0, -0.2773), (-3.258e-07, -1.0, 0.2773), (-0.1951, -0.9808, -0.2773), (-0.1951, -0.9808, 0.2773), (-0.3827, -0.9239, -0.2773), (-0.3827, -0.9239, 0.2773), (-0.5556, -0.8315, -0.2773), (-0.5556, -0.8315, 0.2773), (-0.7071, -0.7071, -0.2773), (-0.7071, -0.7071, 0.2773), (-0.8315, -0.5556, -0.2773), (-0.8315, -0.5556, 0.2773), (-0.9239, -0.3827, -0.2773), (-0.9239, -0.3827, 0.2773), (-0.9808, -0.1951, -0.2773), (-0.9808, -0.1951, 0.2773), (-1.0, 1.005e-06, -0.2773), (-1.0, 9.264e-07, 0.2773), (-0.9808, 0.1951, -0.2773), (-0.9808, 0.1951, 0.2773), (-0.9239, 0.3827, -0.2773), (-0.9239, 0.3827, 0.2773), (-0.8315, 0.5556, -0.2773), (-0.8315, 0.5556, 0.2773), (-0.7071, 0.7071, -0.2773), (-0.7071, 0.7071, 0.2773), (-0.5556, 0.8315, -0.2773), (-0.5556, 0.8315, 0.2773), (-0.3827, 0.9239, -0.2773), (-0.3827, 0.9239, 0.2773), (-0.1951, 0.9808, -0.2773), (-0.1951, 0.9808, 0.2773), (6.456e-08, 0.4563, -0.9562), (0.08902, 0.4476, -0.9562), (0.1746, 0.4216, -0.9562), (0.2535, 0.3794, -0.9562), (0.3227, 0.3227, -0.9562), (0.3794, 0.2535, -0.9562), (0.4216, 0.1746, -0.9562), (0.4476, 0.08902, -0.9562), (0.4563, 1.905e-07, -0.9562), (0.4476, -0.08902, -0.9562), (0.4216, -0.1746, -0.9562), (0.3794, -0.2535, -0.9562), (0.3227, -0.3227, -0.9562), (0.2535, -0.3794, -0.9562), (0.1746, -0.4216, -0.9562), (0.08902, -0.4476, -0.9562), (-8.413e-08, -0.4563, -0.9562), (-0.08902, -0.4476, -0.9562), (-0.1746, -0.4216, -0.9562), (-0.2535, -0.3794, -0.9562), (-0.3227, -0.3227, -0.9562), (-0.3794, -0.2535, -0.9562), (-0.4216, -0.1746, -0.9562), (-0.4476, -0.08902, -0.9562), (-0.4563, 5.966e-07, -0.9562), (-0.4476, 0.08902, -0.9562), (-0.4216, 0.1746, -0.9562), (-0.3794, 0.2535, -0.9562), (-0.3227, 0.3227, -0.9562), (-0.2535, 0.3794, -0.9562), (-0.1746, 0.4216, -0.9562), (-0.08902, 0.4476, -0.9562)], [], [(0, 1, 3, 2), (2, 3, 5, 4), (4, 5, 7, 6), (6, 7, 9, 8), (8, 9, 11, 10), (10, 11, 13, 12), (12, 13, 15, 14), (14, 15, 17, 16), (16, 17, 19, 18), (18, 19, 21, 20), (20, 21, 23, 22), (22, 23, 25, 24), (24, 25, 27, 26), (26, 27, 29, 28), (28, 29, 31, 30), (30, 31, 33, 32), (32, 33, 35, 34), (34, 35, 37, 36), (36, 37, 39, 38), (38, 39, 41, 40), (40, 41, 43, 42), (42, 43, 45, 44), (44, 45, 47, 46), (46, 47, 49, 48), (48, 49, 51, 50), (50, 51, 53, 52), (52, 53, 55, 54), (54, 55, 57, 56), (56, 57, 59, 58), (58, 59, 61, 60), (3, 1, 63, 61, 59, 57, 55, 53, 51, 49, 47, 45, 43, 41, 39, 37, 35, 33, 31, 29, 27, 25, 23, 21, 19, 17, 15, 13, 11, 9, 7, 5), (60, 61, 63, 62), (62, 63, 1, 0), (48, 50, 89, 88), (64, 65, 66, 67, 68, 69, 70, 71, 72, 73, 74, 75, 76, 77, 78, 79, 80, 81, 82, 83, 84, 85, 86, 87, 88, 89, 90, 91, 92, 93, 94, 95), (4, 6, 67, 66), (22, 24, 76, 75), (40, 42, 85, 84), (58, 60, 94, 93), (14, 16, 72, 71), (32, 34, 81, 80), (50, 52, 90, 89), (6, 8, 68, 67), (24, 26, 77, 76), (42, 44, 86, 85), (60, 62, 95, 94), (16, 18, 73, 72), (34, 36, 82, 81), (52, 54, 91, 90), (8, 10, 69, 68), (26, 28, 78, 77), (44, 46, 87, 86), (0, 2, 65, 64), (62, 0, 64, 95), (18, 20, 74, 73), (36, 38, 83, 82), (54, 56, 92, 91), (10, 12, 70, 69), (28, 30, 79, 78), (46, 48, 88, 87), (2, 4, 66, 65), (20, 22, 75, 74), (38, 40, 84, 83), (56, 58, 93, 92), (12, 14, 71, 70), (30, 32, 80, 79)])
me_cylinder.use_remesh_preserve_volume = False
me_cylinder.use_remesh_preserve_attributes = False
me_cylinder.use_mirror_vertex_groups = False
me_cylinder.update()
me_cube_064 = bpy.data.meshes.new('Cube.064')
me_cube_064.from_pydata([(-1.0, -1.0, -1.0), (-1.0, -1.0, 1.0), (-1.0, 1.0, -1.0), (-1.0, 1.0, 1.0), (1.0, -1.0, -1.0), (1.0, -1.0, 1.0), (1.0, 1.0, -1.0), (1.0, 1.0, 1.0), (-1.0, -0.3324, 0.991), (-1.0, -7.31, 1.609), (-1.0, 1.652, 0.9931), (-1.0, -5.326, 1.612), (1.0, -0.3324, 0.991), (1.0, -7.31, 1.609), (1.0, 1.652, 0.9931), (1.0, -5.326, 1.612)], [], [(0, 1, 3, 2), (2, 3, 7, 6), (6, 7, 5, 4), (4, 5, 1, 0), (2, 6, 4, 0), (7, 3, 1, 5), (8, 9, 11, 10), (10, 11, 15, 14), (14, 15, 13, 12), (12, 13, 9, 8), (10, 14, 12, 8), (15, 11, 9, 13)])
_uv = me_cube_064.uv_layers.new(name='UVMap')
_uv.uv.foreach_set('vector', [0.6016, 0.875, 0.7109, 0.875, 0.7109, 1.0, 0.6016, 1.0, 0.6016, 0.875, 0.7109, 0.875, 0.7109, 1.0, 0.6016, 1.0, 0.6016, 0.875, 0.7109, 0.875, 0.7109, 1.0, 0.6016, 1.0, 0.6016, 0.875, 0.7109, 0.875, 0.7109, 1.0, 0.6016, 1.0, 0.6016, 0.875, 0.7109, 0.875, 0.7109, 1.0, 0.6016, 1.0, 0.6016, 0.875, 0.7109, 0.875, 0.7109, 1.0, 0.6016, 1.0, 0.6016, 0.875, 0.7109, 0.875, 0.7109, 1.0, 0.6016, 1.0, 0.6016, 0.875, 0.7109, 0.875, 0.7109, 1.0, 0.6016, 1.0, 0.6016, 0.875, 0.7109, 0.875, 0.7109, 1.0, 0.6016, 1.0, 0.6016, 0.875, 0.7109, 0.875, 0.7109, 1.0, 0.6016, 1.0, 0.6016, 0.875, 0.7109, 0.875, 0.7109, 1.0, 0.6016, 1.0, 0.6016, 0.875, 0.7109, 0.875, 0.7109, 1.0, 0.6016, 1.0])
me_cube_064.use_remesh_preserve_volume = False
me_cube_064.use_remesh_preserve_attributes = False
me_cube_064.use_mirror_vertex_groups = False
me_cube_064.update()
me_cube_063 = bpy.data.meshes.new('Cube.063')
me_cube_063.from_pydata([(-1.0, -1.0, -1.0), (-1.0, -1.0, 1.0), (-1.0, 1.0, -1.0), (-1.0, 1.0, 1.0), (1.0, -1.0, -1.0), (1.0, -1.0, 1.0), (1.0, 1.0, -1.0), (1.0, 1.0, 1.0)], [], [(0, 1, 3, 2), (2, 3, 7, 6), (6, 7, 5, 4), (4, 5, 1, 0), (2, 6, 4, 0), (7, 3, 1, 5)])
_uv = me_cube_063.uv_layers.new(name='UVMap')
_uv.uv.foreach_set('vector', [0.6016, 0.875, 0.7188, 0.875, 0.7188, 1.0, 0.6016, 1.0, 0.6016, 0.875, 0.7188, 0.875, 0.7188, 1.0, 0.6016, 1.0, 0.6016, 0.875, 0.7188, 0.875, 0.7188, 1.0, 0.6016, 1.0, 0.6016, 0.875, 0.7188, 0.875, 0.7188, 1.0, 0.6016, 1.0, 0.6016, 0.875, 0.7188, 0.875, 0.7188, 1.0, 0.6016, 1.0, 0.6016, 0.875, 0.7188, 0.875, 0.7188, 1.0, 0.6016, 1.0])
me_cube_063.use_remesh_preserve_volume = False
me_cube_063.use_remesh_preserve_attributes = False
me_cube_063.use_mirror_vertex_groups = False
me_cube_063.update()
me_cube_062 = bpy.data.meshes.new('Cube.062')
me_cube_062.from_pydata([(0.5, 0.5, 0.0), (0.5, -0.5, 0.0), (-0.5, -0.5, 0.0), (-0.5, 0.5, 0.0), (0.5, 0.5, 1.0), (0.5, -0.5, 1.0), (-0.5, -0.5, 1.0), (-0.5, 0.5, 1.0)], [], [(0, 1, 2, 3), (4, 7, 6, 5), (0, 4, 5, 1), (1, 5, 6, 2), (2, 6, 7, 3), (4, 0, 3, 7)])
me_cube_062.materials.append(mat_material)
me_cube_062.use_remesh_preserve_volume = False
me_cube_062.use_remesh_preserve_attributes = False
me_cube_062.use_mirror_vertex_groups = False
me_cube_062.update()
me_cube_061 = bpy.data.meshes.new('Cube.061')
me_cube_061.from_pydata([(0.5, 0.5, 0.0), (0.5, -0.5, 0.0), (-0.5, -0.5, 0.0), (-0.5, 0.5, 0.0), (0.5, 0.5, 1.0), (0.5, -0.5, 1.0), (-0.5, -0.5, 1.0), (-0.5, 0.5, 1.0)], [], [(0, 1, 2, 3), (4, 7, 6, 5), (0, 4, 5, 1), (1, 5, 6, 2), (2, 6, 7, 3), (4, 0, 3, 7)])
me_cube_061.materials.append(mat_material)
me_cube_061.use_remesh_preserve_volume = False
me_cube_061.use_remesh_preserve_attributes = False
me_cube_061.use_mirror_vertex_groups = False
me_cube_061.update()
me_cube_052 = bpy.data.meshes.new('Cube.052')
me_cube_052.from_pydata([(0.5, 0.5, 0.0), (0.5, -0.5, 0.0), (-0.5, -0.5, 0.0), (-0.5, 0.5, 0.0), (0.5, 0.5, 1.0), (0.5, -0.5, 1.0), (-0.5, -0.5, 1.0), (-0.5, 0.5, 1.0)], [], [(0, 1, 2, 3), (4, 7, 6, 5), (0, 4, 5, 1), (1, 5, 6, 2), (2, 6, 7, 3), (4, 0, 3, 7)])
me_cube_052.materials.append(mat_material)
me_cube_052.use_remesh_preserve_volume = False
me_cube_052.use_remesh_preserve_attributes = False
me_cube_052.use_mirror_vertex_groups = False
me_cube_052.update()
me_cube_001 = bpy.data.meshes.new('Cube.001')
me_cube_001.from_pydata([(-1.0, -1.0, -1.0), (-1.0, -1.0, 1.0), (-1.0, 1.0, -1.0), (-1.0, 1.0, 1.0), (1.0, -1.0, -1.0), (1.0, -1.0, 1.0), (1.0, 1.0, -1.0), (1.0, 1.0, 1.0), (-0.2304, -0.2304, 109.6), (-0.2304, 0.2304, 109.6), (0.2304, 0.2304, 109.6), (0.2304, -0.2304, 109.6), (-0.2304, -0.2304, 178.1), (-0.2304, 0.2304, 178.1), (0.2304, 0.2304, 178.1), (0.2304, -0.2304, 178.1), (-0.05004, -0.05004, 193.1), (-0.05004, 0.05004, 193.1), (0.05004, 0.05004, 193.1), (0.05004, -0.05004, 193.1), (-0.05004, -0.05004, 227.0), (-0.05004, 0.05004, 227.0), (0.05004, 0.05004, 227.0), (0.05004, -0.05004, 227.0), (-0.05004, -0.05004, 229.1), (-0.05004, 0.05004, 229.1), (0.05004, 0.05004, 229.1), (0.05004, -0.05004, 229.1), (-0.05004, 0.703, 227.0), (0.05004, 0.703, 227.0), (-0.05004, 0.703, 229.1), (0.05004, 0.703, 229.1), (0.05004, -0.6119, 227.0), (-0.05004, -0.6119, 227.0), (0.05004, -0.6119, 229.1), (-0.05004, -0.6119, 229.1), (0.05004, -0.703, 227.0), (-0.05004, -0.703, 227.0), (0.05004, -0.703, 229.1), (-0.05004, -0.703, 229.1), (-0.05004, 0.8054, 227.0), (0.05004, 0.8054, 227.0), (-0.05004, 0.8054, 229.1), (0.05004, 0.8054, 229.1), (2.293, 0.703, 227.0), (2.293, 0.703, 229.1), (2.293, 0.8054, 227.0), (2.293, 0.8054, 229.1), (-2.003, 0.703, 229.1), (-2.003, 0.703, 227.0), (-2.003, 0.8054, 229.1), (-2.003, 0.8054, 227.0), (2.278, -0.6119, 229.1), (2.278, -0.6119, 227.0), (2.278, -0.703, 229.1), (2.278, -0.703, 227.0), (-2.166, -0.6119, 227.0), (-2.166, -0.6119, 229.1), (-2.166, -0.703, 227.0), (-2.166, -0.703, 229.1), (-1.0, 1.0, 1.0), (1.0, 1.0, 1.0)], [], [(0, 1, 3, 2), (2, 3, 7, 6), (6, 7, 5, 4), (4, 5, 1, 0), (2, 6, 4, 0), (7, 3, 9, 10), (11, 10, 14, 15), (5, 7, 10, 11), (3, 1, 8, 9), (1, 5, 11, 8), (12, 15, 19, 16), (9, 8, 12, 13), (8, 11, 15, 12), (10, 9, 13, 14), (18, 17, 21, 22), (14, 13, 17, 18), (15, 14, 18, 19), (13, 12, 16, 17), (23, 22, 26, 27), (19, 18, 22, 23), (17, 16, 20, 21), (16, 19, 23, 20), (26, 25, 24, 27), (21, 20, 24, 25), (23, 27, 34, 32), (21, 25, 30, 28), (29, 41, 46, 44), (25, 26, 31, 30), (22, 21, 28, 29), (26, 22, 29, 31), (32, 34, 52, 53), (27, 24, 35, 34), (20, 23, 32, 33), (24, 20, 33, 35), (37, 36, 38, 39), (33, 32, 36, 37), (37, 39, 59, 58), (34, 35, 39, 38), (41, 40, 42, 43), (29, 28, 40, 41), (40, 28, 49, 51), (30, 31, 43, 42), (45, 44, 46, 47), (41, 43, 47, 46), (31, 29, 44, 45), (43, 31, 45, 47), (49, 48, 50, 51), (30, 42, 50, 48), (42, 40, 51, 50), (28, 30, 48, 49), (53, 52, 54, 55), (36, 32, 53, 55), (34, 38, 54, 52), (38, 36, 55, 54), (57, 56, 58, 59), (35, 33, 56, 57), (33, 37, 58, 56), (39, 35, 57, 59), (5, 1, 60, 61)])
_uv = me_cube_001.uv_layers.new(name='UVMap')
_uv.uv.foreach_set('vector', [0.3047, 0.9766, 0.2812, 1.0, 0.2812, 0.875, 0.3047, 0.8984, 0.3047, 0.8984, 0.2812, 0.875, 0.4062, 0.875, 0.3828, 0.8984, 0.3828, 0.8984, 0.4062, 0.875, 0.4062, 1.0, 0.3828, 0.9766, 0.3828, 0.9766, 0.4062, 1.0, 0.2812, 1.0, 0.3047, 0.9766, 0.3047, 0.8984, 0.3828, 0.8984, 0.3828, 0.9766, 0.3047, 0.9766, 0.0, 0.0, 0.2812, 0.0, 0.1875, 1.0, 0.1172, 1.0, 0.0, 0.0, 0.1562, 0.0, 0.1562, 1.0, 4.663e-05, 0.9999, 0.0, 0.0, 0.2734, 0.0, 0.1953, 1.0, 0.125, 1.0, 0.0, 0.0, 0.2812, 0.0, 0.1875, 1.0, 0.1406, 1.0, 0.0, 0.0, 0.2812, 0.0, 0.2031, 1.0, 0.1172, 1.0, 0.0, 0.0, 0.0, 0.0, 0.0, 0.0, 0.0, 0.0, 0.0, 0.0, 0.1562, 0.0, 0.1562, 1.0, 1.108e-05, 0.9999, 0.1562, 0.0, 0.0, 0.0, 4.663e-05, 0.9999, 0.1562, 1.0, 0.1562, 0.0, 0.0, 0.0, 1.108e-05, 0.9999, 0.1562, 1.0, 0.3828, 0.9375, 0.3359, 0.9688, 0.2969, 0.9531, 0.2969, 0.9531, 0.3516, 0.9766, 0.375, 0.9688, 0.3359, 0.9688, 0.3828, 0.9375, 0.3203, 0.9922, 0.3516, 0.9766, 0.3828, 0.9375, 0.3047, 0.9766, 0.375, 0.9688, 0.3828, 0.9844, 0.375, 0.8906, 0.3359, 0.9688, 0.2969, 0.9531, 0.2969, 0.9531, 0.2969, 0.9531, 0.2969, 0.9531, 0.3047, 0.9766, 0.3828, 0.9375, 0.2969, 0.9531, 0.2969, 0.9531, 0.3359, 0.9688, 0.375, 0.8906, 0.2969, 0.9531, 0.2969, 0.9531, 0.0, 0.0, 0.0, 0.0, 0.0, 0.0, 0.0, 0.0, 0.2969, 0.9531, 0.2969, 0.9531, 0.2969, 0.9531, 0.2969, 0.9531, 0.2969, 0.9531, 0.2969, 0.9531, 0.2969, 0.9531, 0.2969, 0.9531, 0.2969, 0.9531, 0.2969, 0.9531, 0.2969, 0.9531, 0.2969, 0.9531, 0.2969, 0.9531, 0.2969, 0.9531, 0.2969, 0.9531, 0.2969, 0.9531, 0.2969, 0.9531, 0.2969, 0.9531, 0.2969, 0.9531, 0.2969, 0.9531, 0.2969, 0.9531, 0.2969, 0.9531, 0.2969, 0.9531, 0.2969, 0.9531, 0.2969, 0.9531, 0.2969, 0.9531, 0.2969, 0.9531, 0.2969, 0.9531, 0.2969, 0.9531, 0.2969, 0.9531, 0.2969, 0.9531, 0.2969, 0.9531, 0.0, 0.0, 0.0, 0.0, 0.0, 0.0, 0.0, 0.0, 0.2969, 0.9531, 0.2969, 0.9531, 0.2969, 0.9531, 0.2969, 0.9531, 0.2969, 0.9531, 0.2969, 0.9531, 0.2969, 0.9531, 0.2969, 0.9531, 0.2969, 0.9531, 0.2969, 0.9531, 0.2969, 0.9531, 0.2969, 0.9531, 0.0, 0.0, 0.0, 0.0, 0.0, 0.0, 0.0, 0.0, 0.2969, 0.9531, 0.2969, 0.9531, 0.2969, 0.9531, 0.2969, 0.9531, 0.0, 0.0, 0.0, 0.0, 0.0, 0.0, 0.0, 0.0, 0.2969, 0.9531, 0.2969, 0.9531, 0.2969, 0.9531, 0.2969, 0.9531, 0.0, 0.0, 0.0, 0.0, 0.0, 0.0, 0.0, 0.0, 0.2969, 0.9531, 0.2969, 0.9531, 0.2969, 0.9531, 0.2969, 0.9531, 0.2969, 0.9531, 0.2969, 0.9531, 0.2969, 0.9531, 0.2969, 0.9531, 0.2969, 0.9531, 0.2969, 0.9531, 0.2969, 0.9531, 0.2969, 0.9531, 0.2969, 0.9531, 0.2969, 0.9531, 0.2969, 0.9531, 0.2969, 0.9531, 0.2969, 0.9531, 0.2969, 0.9531, 0.2969, 0.9531, 0.2969, 0.9531, 0.2969, 0.9531, 0.2969, 0.9531, 0.2969, 0.9531, 0.2969, 0.9531, 0.2969, 0.9531, 0.2969, 0.9531, 0.2969, 0.9531, 0.2969, 0.9531, 0.2969, 0.9531, 0.2969, 0.9531, 0.2969, 0.9531, 0.2969, 0.9531, 0.2969, 0.9531, 0.2969, 0.9531, 0.2969, 0.9531, 0.2969, 0.9531, 0.2969, 0.9531, 0.2969, 0.9531, 0.2969, 0.9531, 0.2969, 0.9531, 0.2969, 0.9531, 0.2969, 0.9531, 0.2969, 0.9531, 0.2969, 0.9531, 0.2969, 0.9531, 0.2969, 0.9531, 0.2969, 0.9531, 0.2969, 0.9531, 0.2969, 0.9531, 0.2969, 0.9531, 0.2969, 0.9531, 0.2969, 0.9531, 0.2969, 0.9531, 0.2969, 0.9531, 0.2969, 0.9531, 0.2969, 0.9531, 0.0, 0.0, 0.0, 0.0, 0.0, 0.0, 0.0, 0.0, 0.2969, 0.9531, 0.2969, 0.9531, 0.2969, 0.9531, 0.2969, 0.9531, 0.2969, 0.9531, 0.2969, 0.9531, 0.2969, 0.9531, 0.2969, 0.9531, 0.2969, 0.9531, 0.2969, 0.9531, 0.2969, 0.9531, 0.2969, 0.9531, 0.2969, 0.9531, 0.2969, 0.9531, 0.2969, 0.9531, 0.2969, 0.9531, 0.4062, 1.0, 0.2812, 1.0, 0.2812, 1.0, 0.4062, 1.0])
me_cube_001.materials.append(mat_material_001)
me_cube_001.use_remesh_preserve_volume = False
me_cube_001.use_remesh_preserve_attributes = False
me_cube_001.use_mirror_vertex_groups = False
me_cube_001.update()

# ---- objects
ob_cylinder_004 = bpy.data.objects.new('Cylinder.004', me_cylinder_005)
ob_cylinder_003 = bpy.data.objects.new('Cylinder.003', me_cylinder_004)
ob_cylinder_002 = bpy.data.objects.new('Cylinder.002', me_cylinder_003)
ob_cylinder_001 = bpy.data.objects.new('Cylinder.001', me_cylinder_002)
ob_cylinder = bpy.data.objects.new('Cylinder', me_cylinder)
ob_cube_002 = bpy.data.objects.new('Cube.002', me_cube_064)
ob_cube_001 = bpy.data.objects.new('Cube.001', me_cube_063)
ob_minecraft_block_001 = bpy.data.objects.new('Minecraft Block.001', me_cube_062)
ob_minecraft_block_000 = bpy.data.objects.new('Minecraft Block.000', me_cube_061)
ob_minecraft_block_051 = bpy.data.objects.new('Minecraft Block.051', me_cube_052)
ob_point_005 = bpy.data.objects.new('Point.005', light_point_005)
ob_point_004 = bpy.data.objects.new('Point.004', light_point_004)
ob_point_003 = bpy.data.objects.new('Point.003', light_point_003)
ob_cube = bpy.data.objects.new('Cube', me_cube_001)
ob_point_002 = bpy.data.objects.new('Point.002', light_point_002)
ob_point_001 = bpy.data.objects.new('Point.001', light_point_001)
ob_point = bpy.data.objects.new('Point', light_point)
ob_lamp = bpy.data.objects.new('Lamp', light_lamp)

# ---- transforms, parenting, visibility, modifiers, constraints
ob_cylinder_004.location = (1.089, -0.1768, 12.24)
ob_cylinder_004.rotation_euler = (-1.571, -0.0, -1.571)
ob_cylinder_004.scale = (1.0, 1.0, 0.7188)
ob_cylinder_004.lineart.crease_threshold = 0.0
ob_cylinder_003.location = (-1.111, -0.1768, 12.24)
ob_cylinder_003.rotation_euler = (-1.571, -0.0, 1.571)
ob_cylinder_003.scale = (1.0, 1.0, 0.7188)
ob_cylinder_003.lineart.crease_threshold = 0.0
ob_cylinder_002.location = (-0.1106, -1.177, 15.24)
ob_cylinder_002.rotation_euler = (-1.571, -0.0, 3.142)
ob_cylinder_002.scale = (1.0, 1.0, 0.7188)
ob_cylinder_002.lineart.crease_threshold = 0.0
ob_cylinder_001.location = (-0.1106, 1.123, 15.24)
ob_cylinder_001.rotation_euler = (-1.571, -0.0, 0.0)
ob_cylinder_001.scale = (1.0, 1.0, 0.7188)
ob_cylinder_001.lineart.crease_threshold = 0.0
ob_cylinder.location = (-0.1106, 1.123, 15.24)
ob_cylinder.rotation_euler = (-1.571, -0.0, 0.0)
ob_cylinder.scale = (1.0, 1.0, 0.7188)
ob_cylinder.lineart.crease_threshold = 0.0
ob_cube_002.location = (-0.07783, 0.7269, 5.842)
ob_cube_002.rotation_euler = (0.09825, -0.0, 0.0)
ob_cube_002.scale = (-0.08788, -0.04766, 5.709)
ob_cube_002.lineart.crease_threshold = 0.0
ob_cube_001.location = (0.01599, 1.497, 0.5143)
ob_cube_001.scale = (1.0, 0.308, 1.0)
ob_cube_001.lineart.crease_threshold = 0.0
ob_minecraft_block_001.location = (0.0, 0.0, 9.5)
ob_minecraft_block_001.scale = (1.0, 1.0, 8.0)
ob_minecraft_block_001.lock_location = (True, True, True)
ob_minecraft_block_001.lock_rotation = (True, True, True)
ob_minecraft_block_001.lock_rotations_4d = False
ob_minecraft_block_001.lock_scale = (True, True, True)
ob_minecraft_block_001.empty_display_type = 'ARROWS'
ob_minecraft_block_001.display_type = 'WIRE'
ob_minecraft_block_001.show_all_edges = True
ob_minecraft_block_001.lineart.crease_threshold = 0.0
ob_minecraft_block_000.location = (0.0, 0.0, 4.5)
ob_minecraft_block_000.scale = (1.5, 1.5, 5.0)
ob_minecraft_block_000.lock_location = (True, True, True)
ob_minecraft_block_000.lock_rotation = (True, True, True)
ob_minecraft_block_000.lock_rotations_4d = False
ob_minecraft_block_000.lock_scale = (True, True, True)
ob_minecraft_block_000.empty_display_type = 'ARROWS'
ob_minecraft_block_000.display_type = 'WIRE'
ob_minecraft_block_000.show_all_edges = True
ob_minecraft_block_000.lineart.crease_threshold = 0.0
ob_minecraft_block_051.location = (0.0, 0.0, -0.5)
ob_minecraft_block_051.scale = (3.0, 3.0, 5.0)
ob_minecraft_block_051.lock_location = (True, True, True)
ob_minecraft_block_051.lock_rotation = (True, True, True)
ob_minecraft_block_051.lock_rotations_4d = False
ob_minecraft_block_051.lock_scale = (True, True, True)
ob_minecraft_block_051.empty_display_type = 'ARROWS'
ob_minecraft_block_051.display_type = 'WIRE'
ob_minecraft_block_051.show_all_edges = True
ob_minecraft_block_051.lineart.crease_threshold = 0.0
ob_point_005.location = (1.868, 1.874, 1.556)
ob_point_005.lineart.crease_threshold = 0.0
ob_point_004.location = (1.868, 1.874, 1.556)
ob_point_004.lineart.crease_threshold = 0.0
ob_point_003.location = (1.868, 1.874, 1.556)
ob_point_003.lineart.crease_threshold = 0.0
ob_cube.location = (0.0, 0.0, -0.4)
ob_cube.scale = (1.5, 1.5, 0.1)
ob_cube.lineart.crease_threshold = 0.0
ob_point_002.location = (1.868, 1.874, 1.556)
ob_point_002.lineart.crease_threshold = 0.0
ob_point_001.location = (-1.875, 1.884, -0.7251)
ob_point_001.lineart.crease_threshold = 0.0
ob_point.location = (1.868, -1.876, 1.556)
ob_point.lineart.crease_threshold = 0.0
ob_lamp.location = (4.076, 1.005, 5.904)
ob_lamp.rotation_euler = (0.6503, 0.05522, 1.866)
ob_lamp.lock_rotations_4d = False
ob_lamp.empty_display_type = 'ARROWS'
ob_lamp.color = (0.0, 0.0, 0.0, 0.0)
ob_lamp.hide_viewport = True
ob_lamp.lineart.crease_threshold = 0.0

# ---- collection membership
col_collection_1.objects.link(ob_cylinder_004)
col_collection_1.objects.link(ob_cylinder_003)
col_collection_1.objects.link(ob_cylinder_002)
col_collection_1.objects.link(ob_cylinder_001)
col_collection_1.objects.link(ob_cylinder)
col_collection_1.objects.link(ob_cube_002)
col_collection_1.objects.link(ob_cube_001)
col_collection_1.objects.link(ob_minecraft_block_001)
col_collection_1.objects.link(ob_minecraft_block_000)
col_collection_1.objects.link(ob_minecraft_block_051)
col_collection_1.objects.link(ob_point_005)
col_collection_1.objects.link(ob_point_004)
col_collection_1.objects.link(ob_point_003)
col_collection_1.objects.link(ob_cube)
col_collection_1.objects.link(ob_point_002)
col_collection_1.objects.link(ob_point_001)
col_collection_1.objects.link(ob_point)
col_collection_1.objects.link(ob_lamp)

# ---- scene / render settings (as saved in the file)
scene.frame_start = 1; scene.frame_end = 250; scene.frame_set(1)
scene.render.engine = 'BLENDER_EEVEE_NEXT'
scene.render.image_settings.color_mode = 'RGB'
scene.render.image_settings.compression = 90
scene.render.resolution_percentage = 50
scene.render.dither_intensity = 0.0
scene.render.bake_margin = 2
scene.cycles.use_denoising = False
scene.cycles.samples = 10
scene.cycles.sampling_pattern = 'TABULATED_SOBOL'
scene.cycles.light_sampling_threshold = 0.0
scene.cycles.use_adaptive_sampling = False
scene.cycles.use_light_tree = False
scene.cycles.blur_glossy = 0.0
scene.cycles.volume_bounces = 1
scene.cycles.pixel_filter_type = 'GAUSSIAN'
scene.cycles.sample_clamp_indirect = 0.0
scene.view_settings.view_transform = 'Standard'
bpy.context.view_layer.update()

# ---- added for rendering (the .blend has no active camera): camera
cam_auto = bpy.data.cameras.new('AutoCamera')
cam_auto.lens = 50.0
cam_auto.sensor_width = 36.0
cam_auto.clip_end = 1000.0
ob_auto_camera = bpy.data.objects.new('AutoCamera', cam_auto)
scene.collection.objects.link(ob_auto_camera)
ob_auto_camera.location = (22.4743, -26.7016, 28.9066)
ob_auto_camera.rotation_euler = (1.09748, -7.21219e-08, 0.694738)
scene.camera = ob_auto_camera
bpy.context.view_layer.update()
